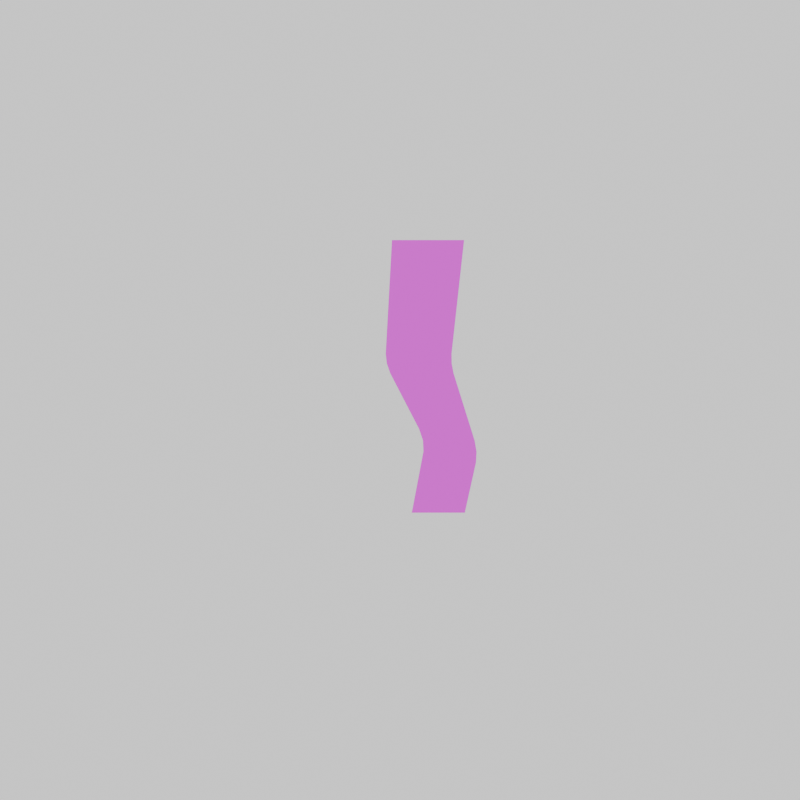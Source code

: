 # Source: vega.blend  (saved by Blender 4.3.32; exported with 4.5.12 LTS)
import bpy
from mathutils import Matrix  # noqa: F401  (used for matrix-valued properties, if any)

bpy.ops.wm.read_factory_settings(use_empty=True)
scene = bpy.context.scene
scene.name = 'Scene'

# ---- collections
col_collection = bpy.data.collections.new('Collection'); scene.collection.children.link(col_collection)

# ---- images (referenced by path relative to the original .blend; pixels are not part of the script)
import os
ASSET_DIR = os.environ.get("B2B_ASSET_DIR", "")  # directory of the original .blend (textures are referenced by path, not embedded)
HERE = os.path.dirname(os.path.abspath(__file__))  # packed textures are extracted next to this script under _unpacked/

def load_image(name, relpath, width, height, colorspace="sRGB"):
    """Load a texture the original file referenced (path relative to the .blend, or extracted next to this script)."""
    p = next((c for c in (os.path.join(HERE, relpath), os.path.join(ASSET_DIR, relpath)) if relpath and os.path.exists(c)), "")
    if p:
        img = bpy.data.images.load(p, check_existing=True)
        img.name = name
    else:  # same state as the original file: an image datablock whose file is absent (Cycles renders it pink)
        img = bpy.data.images.new(name, width, height)
        img.source = "FILE"
        img.filepath = "//" + (relpath or name)
    img.colorspace_settings.name = colorspace
    return img
img_rifle_01_webp = load_image('rifle-01.webp', 'rifle-01.webp', 1024, 1024, 'sRGB')
img_v2_png = load_image('v2.png', 'v2.png', 1024, 1024, 'sRGB')

# ---- materials (node trees are filled in below, after node groups)
mat_material_001 = bpy.data.materials.new('Material.001')
mat_material = bpy.data.materials.new('Material')
mat_material.surface_render_method = 'BLENDED'
mat_material.blend_method = 'BLEND'
mat_material.alpha_threshold = 0.0
mat_material.use_transparent_shadow = False
mat_material.roughness = 0.5
mat_material.line_color = (0.0, 0.0, 0.0, 1.0)

# ---- material node trees
mat_material_001.use_nodes = True; mat_material_001.node_tree.nodes.clear()
_N = mat_material_001.node_tree.nodes; _L = mat_material_001.node_tree.links
n0 = _N.new('ShaderNodeBsdfPrincipled'); n0.name = 'Principled BSDF'; n0.location = (-168, 305)
n1 = _N.new('ShaderNodeOutputMaterial'); n1.name = 'Material Output'; n1.location = (122, 305)
n2 = _N.new('ShaderNodeTexImage'); n2.name = 'Image Texture'; n2.location = (-458, 285)
n2.image = img_rifle_01_webp
_L.new(n0.outputs[0], n1.inputs[0])
_L.new(n2.outputs[0], n0.inputs[0])
_L.new(n2.outputs[1], n0.inputs[4])
n1.is_active_output = True
mat_material.use_nodes = True; mat_material.node_tree.nodes.clear()
_N = mat_material.node_tree.nodes; _L = mat_material.node_tree.links
n0 = _N.new('ShaderNodeOutputMaterial'); n0.name = 'Material Output'; n0.location = (300, 300)
n1 = _N.new('ShaderNodeBsdfPrincipled'); n1.name = 'Principled BSDF'; n1.location = (10, 300)
n1.inputs[3].default_value = 1.45
n2 = _N.new('ShaderNodeTexImage'); n2.name = 'Image Texture.001'; n2.location = (-641, 113)
n2.image = img_v2_png
_L.new(n1.outputs[0], n0.inputs[0])
_L.new(n2.outputs[0], n1.inputs[0])
_L.new(n2.outputs[1], n1.inputs[4])
n0.is_active_output = True

# ---- world
world_world = bpy.data.worlds.new('World'); scene.world = world_world
world_world.use_nodes = True; world_world.node_tree.nodes.clear()
_N = world_world.node_tree.nodes; _L = world_world.node_tree.links
n0 = _N.new('ShaderNodeOutputWorld'); n0.name = 'World Output'; n0.location = (300, 300)
n1 = _N.new('ShaderNodeBackground'); n1.name = 'Background'; n1.location = (10, 300)
n1.inputs[0].default_value = (1.0, 1.0, 1.0, 1.0)
_L.new(n1.outputs[0], n0.inputs[0])
n0.is_active_output = True
world_world.color = (0.05088, 0.05088, 0.05088)
world_world.use_sun_shadow = False
world_world.sun_shadow_jitter_overblur = 0.0

# ---- cameras
cam_camera = bpy.data.cameras.new('Camera')
cam_camera.type = 'ORTHO'
cam_camera.ortho_scale = 0.6

# ---- meshes
me_plane = bpy.data.meshes.new('Plane')
me_plane.from_pydata([(0.0396, 0.147, 9.986e-09), (-0.0596, 0.147, 1.748e-08), (0.0396, -0.09079, -7.965e-09), (-0.0596, -0.09079, -4.755e-10)], [], [(2, 0, 1, 3)])
_uv = me_plane.uv_layers.new(name='UVMap')
_uv.uv.foreach_set('vector', [0.281, 0.4, 1.0, 0.4, 1.0, 0.7, 0.281, 0.7])
me_plane.materials.append(mat_material_001)
me_plane.update()
me_plane_002 = bpy.data.meshes.new('Plane.002')
me_plane_002.from_pydata([(1.455e-17, -0.06281, 0.00271), (1.167e-17, -0.07678, -0.02423), (8.791e-18, -0.09075, -0.05116), (-1.114e-17, 0.04502, -0.005171), (5.912e-18, -0.1047, -0.0781), (-1.559e-17, 0.03411, -0.0361), (-2.892e-17, 0.001381, -0.1289), (-2.003e-17, 0.0232, -0.06702), (-1.435e-17, -0.06425, -0.1289), (4.797e-18, 0.08415, 0.1058), (2.678e-17, -0.003418, 0.1172), (1.613e-17, 0.04984, 0.1225), (-2.028e-18, -0.01814, -0.02727), (-2.448e-17, 0.01229, -0.09794), (-6.7e-18, 0.05593, 0.02575), (6.185e-18, 0.01261, 0.04046), (2.03e-17, -0.03486, 0.05658), (-1.024e-17, -0.04888, -0.095), (-2.322e-17, 0.1115, 0.006891), (-4.034e-18, 0.1096, 0.09147), (1.015e-17, 0.02746, 0.07319), (2.078e-18, -0.002763, 0.006597), (-1.489e-17, 0.1107, 0.04363), (-1.933e-18, 0.06763, 0.05892), (2.38e-17, -0.01789, 0.0893), (-6.135e-18, -0.03351, -0.06114), (1.743e-17, -0.04884, 0.02965), (9.837e-18, -0.02605, 0.01825), (6.351e-18, -0.04072, -0.01212), (2.865e-18, -0.05538, -0.04248), (-6.205e-19, -0.07005, -0.07284), (-4.106e-18, -0.08471, -0.1032), (2.151e-17, 0.02292, 0.1198), (1.332e-17, -0.01139, 0.04861), (1.705e-17, 0.004537, 0.08133), (-1.736e-17, -0.0183, -0.09647), (-1.308e-17, -0.005154, -0.06408), (-8.808e-18, 0.007987, -0.03168), (-4.533e-18, 0.02113, 0.0007131), (-2.163e-17, -0.03144, -0.1289), (1.046e-17, 0.06699, 0.1141), (-2.576e-19, 0.03427, 0.03311), (4.11e-18, 0.04755, 0.06606)], [], [(24, 34, 32, 10), (4, 31, 30, 2), (28, 12, 21, 27), (29, 25, 12, 28), (27, 21, 15, 33), (30, 17, 25, 29), (40, 42, 23, 9), (35, 17, 8, 39), (33, 15, 20, 34), (41, 15, 21, 38), (31, 8, 17, 30), (36, 25, 17, 35), (18, 22, 23, 14), (34, 20, 11, 32), (37, 12, 25, 36), (42, 20, 15, 41), (38, 21, 12, 37), (23, 22, 19, 9), (16, 33, 34, 24), (2, 30, 29, 1), (26, 27, 33, 16), (1, 29, 28, 0), (0, 28, 27, 26), (3, 38, 37, 5), (23, 42, 41, 14), (5, 37, 36, 7), (7, 36, 35, 13), (14, 41, 38, 3), (13, 35, 39, 6), (11, 20, 42, 40)])
_uv = me_plane_002.uv_layers.new(name='UVMap')
_uv.uv.foreach_set('vector', [0.2175, 0.7243, 0.2287, 0.7203, 0.2379, 0.7396, 0.2247, 0.7383, 0.174, 0.6406, 0.1841, 0.6281, 0.1914, 0.6433, 0.181, 0.6541, 0.2061, 0.6736, 0.2173, 0.666, 0.225, 0.683, 0.2134, 0.6888, 0.1987, 0.6584, 0.2097, 0.6491, 0.2173, 0.666, 0.2061, 0.6736, 0.2134, 0.6888, 0.225, 0.683, 0.2327, 0.6999, 0.2207, 0.704, 0.1914, 0.6433, 0.202, 0.6322, 0.2097, 0.6491, 0.1987, 0.6584, 0.2599, 0.7367, 0.2502, 0.7127, 0.2602, 0.7091, 0.2685, 0.7326, 0.2173, 0.6314, 0.202, 0.6322, 0.1943, 0.6152, 0.2107, 0.6152, 0.2207, 0.704, 0.2327, 0.6999, 0.2401, 0.7163, 0.2287, 0.7203, 0.2435, 0.6962, 0.2327, 0.6999, 0.225, 0.683, 0.237, 0.68, 0.1841, 0.6281, 0.1943, 0.6152, 0.202, 0.6322, 0.1914, 0.6433, 0.2238, 0.6476, 0.2097, 0.6491, 0.202, 0.6322, 0.2173, 0.6314, 0.2821, 0.6831, 0.2818, 0.7015, 0.2602, 0.7091, 0.2544, 0.6926, 0.2287, 0.7203, 0.2401, 0.7163, 0.2513, 0.7409, 0.2379, 0.7396, 0.2304, 0.6638, 0.2173, 0.666, 0.2097, 0.6491, 0.2238, 0.6476, 0.2502, 0.7127, 0.2401, 0.7163, 0.2327, 0.6999, 0.2435, 0.6962, 0.237, 0.68, 0.225, 0.683, 0.2173, 0.666, 0.2304, 0.6638, 0.2602, 0.7091, 0.2818, 0.7015, 0.2812, 0.7254, 0.2685, 0.7326, 0.209, 0.708, 0.2207, 0.704, 0.2287, 0.7203, 0.2175, 0.7243, 0.181, 0.6541, 0.1914, 0.6433, 0.1987, 0.6584, 0.188, 0.6676, 0.202, 0.6945, 0.2134, 0.6888, 0.2207, 0.704, 0.209, 0.708, 0.188, 0.6676, 0.1987, 0.6584, 0.2061, 0.6736, 0.195, 0.681, 0.195, 0.681, 0.2061, 0.6736, 0.2134, 0.6888, 0.202, 0.6945, 0.2489, 0.6771, 0.237, 0.68, 0.2304, 0.6638, 0.2435, 0.6616, 0.2602, 0.7091, 0.2502, 0.7127, 0.2435, 0.6962, 0.2544, 0.6926, 0.2435, 0.6616, 0.2304, 0.6638, 0.2238, 0.6476, 0.238, 0.6462, 0.238, 0.6462, 0.2238, 0.6476, 0.2173, 0.6314, 0.2326, 0.6307, 0.2544, 0.6926, 0.2435, 0.6962, 0.237, 0.68, 0.2489, 0.6771, 0.2326, 0.6307, 0.2173, 0.6314, 0.2107, 0.6152, 0.2271, 0.6152, 0.2513, 0.7409, 0.2401, 0.7163, 0.2502, 0.7127, 0.2599, 0.7367])
me_plane_002.materials.append(mat_material)
me_plane_002.update()
me_plane_003 = bpy.data.meshes.new('Plane.003')
me_plane_003.from_pydata([(1.857e-17, 0.02374, 0.1074), (-2.696e-17, 0.02425, -0.09717), (-7.09e-19, -0.0173, -0.02049), (-1.811e-17, -0.01562, -0.09717), (3.06e-17, -0.03045, 0.1074), (3.989e-18, -0.02452, -0.006553), (1.753e-18, 0.01433, 0.02223), (-1.876e-18, 0.01584, 0.007387), (8.314e-20, 0.01443, 0.01481), (8.688e-18, -0.03174, 0.007387), (1.274e-17, -0.03517, 0.02223), (1.091e-17, -0.03434, 0.01481), (-1.66e-17, 0.03166, -0.04309), (-2.044e-17, 0.03264, -0.05942), (-1.877e-17, 0.03307, -0.05145), (-9.848e-18, -0.006879, -0.05123), (-5.407e-18, -0.01008, -0.03443), (-7.969e-18, -0.007205, -0.0431), (-1.169e-17, 0.02638, -0.02626), (-6.783e-18, 0.02111, -0.009438), (2.613e-17, -0.03163, 0.08607), (2.167e-17, -0.03281, 0.06479), (1.721e-17, -0.03399, 0.04351), (5.957e-18, 0.01668, 0.04351), (1.016e-17, 0.01903, 0.06479), (1.436e-17, 0.02138, 0.08607), (-1.398e-17, -0.01125, -0.0742), (-2.37e-17, 0.02845, -0.0783), (-1.397e-18, -0.001705, -0.007995), (-2.253e-17, 0.004311, -0.09717), (2.458e-17, -0.003357, 0.1074), (7.249e-18, -0.01042, 0.02223), (5.498e-18, -0.009951, 0.01481), (3.406e-18, -0.007951, 0.007387), (-1.515e-17, 0.01288, -0.05533), (-1.337e-17, 0.01293, -0.04727), (-1.1e-17, 0.01079, -0.03876), (-6.199e-18, 0.004541, -0.02338), (2.025e-17, -0.005122, 0.08607), (1.592e-17, -0.006888, 0.06479), (1.158e-17, -0.008654, 0.04351), (-1.884e-17, 0.008597, -0.07625)], [], [(33, 28, 19, 7), (37, 36, 12, 18), (31, 10, 11, 32), (32, 11, 9, 33), (40, 31, 6, 23), (34, 13, 14, 35), (35, 14, 12, 36), (41, 29, 1, 27), (28, 37, 18, 19), (30, 38, 25, 0), (38, 39, 24, 25), (39, 40, 23, 24), (34, 41, 27, 13), (15, 26, 41, 34), (21, 22, 40, 39), (20, 21, 39, 38), (4, 20, 38, 30), (5, 2, 37, 28), (26, 3, 29, 41), (17, 35, 36, 16), (15, 34, 35, 17), (22, 10, 31, 40), (8, 32, 33, 7), (6, 31, 32, 8), (2, 16, 36, 37), (9, 5, 28, 33)])
_uv = me_plane_003.uv_layers.new(name='UVMap')
_uv.uv.foreach_set('vector', [0.3046, 0.6366, 0.3077, 0.6289, 0.3191, 0.6282, 0.3165, 0.6366, 0.3108, 0.6212, 0.314, 0.6135, 0.3244, 0.6114, 0.3218, 0.6198, 0.3034, 0.644, 0.291, 0.644, 0.2914, 0.6403, 0.3034, 0.6403, 0.3034, 0.6403, 0.2914, 0.6403, 0.2927, 0.6366, 0.3046, 0.6366, 0.3042, 0.6547, 0.3034, 0.644, 0.3157, 0.644, 0.3169, 0.6547, 0.315, 0.6053, 0.3249, 0.6032, 0.3251, 0.6072, 0.3155, 0.6092, 0.3155, 0.6092, 0.3251, 0.6072, 0.3244, 0.6114, 0.314, 0.6135, 0.3129, 0.5948, 0.3107, 0.5843, 0.3207, 0.5843, 0.3228, 0.5938, 0.3077, 0.6289, 0.3108, 0.6212, 0.3218, 0.6198, 0.3191, 0.6282, 0.3069, 0.6866, 0.306, 0.676, 0.3193, 0.676, 0.3204, 0.6866, 0.306, 0.676, 0.3051, 0.6653, 0.3181, 0.6653, 0.3193, 0.676, 0.3051, 0.6653, 0.3042, 0.6547, 0.3169, 0.6547, 0.3181, 0.6653, 0.315, 0.6053, 0.3129, 0.5948, 0.3228, 0.5938, 0.3249, 0.6032, 0.3051, 0.6073, 0.3029, 0.5958, 0.3129, 0.5948, 0.315, 0.6053, 0.2922, 0.6653, 0.2916, 0.6547, 0.3042, 0.6547, 0.3051, 0.6653, 0.2928, 0.676, 0.2922, 0.6653, 0.3051, 0.6653, 0.306, 0.676, 0.2933, 0.6866, 0.2928, 0.676, 0.306, 0.676, 0.3069, 0.6866, 0.2963, 0.6296, 0.2999, 0.6227, 0.3108, 0.6212, 0.3077, 0.6289, 0.3029, 0.5958, 0.3008, 0.5843, 0.3107, 0.5843, 0.3129, 0.5948, 0.3059, 0.6112, 0.3155, 0.6092, 0.314, 0.6135, 0.3035, 0.6157, 0.3051, 0.6073, 0.315, 0.6053, 0.3155, 0.6092, 0.3059, 0.6112, 0.2916, 0.6547, 0.291, 0.644, 0.3034, 0.644, 0.3042, 0.6547, 0.3153, 0.6403, 0.3034, 0.6403, 0.3046, 0.6366, 0.3165, 0.6366, 0.3157, 0.644, 0.3034, 0.644, 0.3034, 0.6403, 0.3153, 0.6403, 0.2999, 0.6227, 0.3035, 0.6157, 0.314, 0.6135, 0.3108, 0.6212, 0.2927, 0.6366, 0.2963, 0.6296, 0.3077, 0.6289, 0.3046, 0.6366])
me_plane_003.materials.append(mat_material)
me_plane_003.update()
me_plane_004 = bpy.data.meshes.new('Plane.004')
me_plane_004.from_pydata([(-2.847e-17, 0.04395, -0.08425), (-4.34e-17, 0.06209, -0.1334), (4.726e-17, -0.06088, 0.152), (1.87e-17, -0.006662, 0.07754), (-3.432e-17, 0.06209, -0.09247), (2.822e-17, -0.02473, 0.1024), (3.074e-17, 0.01355, 0.152), (3.761e-17, -0.06088, 0.1085), (-2.819e-17, -0.006386, -0.1334), (3.774e-17, -0.04281, 0.1272), (-2.064e-17, -0.01942, -0.1124), (-3.062e-17, 0.02939, -0.1085), (-2.14e-17, 0.005779, -0.0906), (-1.541e-17, -0.005609, -0.07499), (-1.817e-17, -0.001325, -0.08317), (-2.028e-17, 0.02417, -0.06716), (-2.68e-17, 0.0388, -0.08191), (-2.316e-17, 0.02914, -0.07515), (-1.596e-17, -0.02749, -0.09935), (-1.057e-17, -0.03519, -0.08278), (-1.319e-17, -0.0318, -0.09119), (-4.299e-18, -0.01604, -0.0354), (2.465e-19, -0.009755, -0.008645), (-2.272e-18, -0.01653, -0.02676), (-6.079e-19, -0.01423, -0.01697), (-8.519e-18, 0.02733, -0.01103), (-1.25e-17, 0.01867, -0.03763), (-9.184e-18, 0.02206, -0.0193), (-1.064e-17, 0.01889, -0.02903), (3.971e-18, -0.05103, -0.03315), (8.971e-18, -0.04667, -0.006272), (6.127e-18, -0.05207, -0.02447), (7.957e-18, -0.05047, -0.01464), (1.839e-18, 0.0138, 0.02208), (9.173e-18, 0.01141, 0.05272), (2.609e-18, 0.01675, 0.0285), (4.273e-18, 0.01733, 0.03658), (6.578e-18, 0.01546, 0.04508), (-2.377e-18, 0.0557, 0.04499), (-7.769e-18, 0.05064, 0.01565), (-4.327e-18, 0.05727, 0.03778), (-6.037e-18, 0.05686, 0.02968), (-7.245e-18, 0.05453, 0.0219), (1.148e-17, -0.02318, 0.02854), (1.898e-17, -0.02619, 0.05929), (1.235e-17, -0.02061, 0.03502), (1.408e-17, -0.02028, 0.04314), (1.641e-17, -0.02224, 0.05166), (5.902e-18, 0.04516, 0.07174), (1.418e-17, 0.03462, 0.09849), (2.246e-17, 0.02409, 0.1252), (3.295e-17, -0.05221, 0.0962), (2.83e-17, -0.04354, 0.0839), (2.364e-17, -0.03487, 0.07159), (1.023e-17, -0.03493, 0.01113), (1.043e-18, 0.002023, 0.006718), (-8.144e-18, 0.03899, 0.002311), (-9.853e-18, -0.01082, -0.0552), (-1.639e-17, 0.02142, -0.05239), (-3.297e-18, -0.04311, -0.05796)], [], [(59, 19, 13, 57), (12, 11, 0, 16), (18, 10, 11, 12), (57, 13, 15, 58), (53, 44, 34, 3), (11, 1, 4, 0), (55, 22, 25, 56), (10, 8, 1, 11), (3, 34, 38, 48), (18, 12, 14, 20), (20, 14, 13, 19), (12, 16, 17, 14), (14, 17, 15, 13), (29, 21, 23, 31), (31, 23, 24, 32), (32, 24, 22, 30), (21, 26, 28, 23), (23, 28, 27, 24), (24, 27, 25, 22), (2, 9, 50, 6), (43, 33, 35, 45), (45, 35, 36, 46), (46, 36, 37, 47), (47, 37, 34, 44), (33, 39, 42, 35), (35, 42, 41, 36), (36, 41, 40, 37), (37, 40, 38, 34), (54, 30, 22, 55), (9, 5, 49, 50), (5, 3, 48, 49), (7, 51, 9, 2), (51, 52, 5, 9), (52, 53, 3, 5), (43, 54, 55, 33), (33, 55, 56, 39), (21, 57, 58, 26), (29, 59, 57, 21)])
_uv = me_plane_004.uv_layers.new(name='UVMap')
_uv.uv.foreach_set('vector', [0.3959, 0.531, 0.3998, 0.5186, 0.4146, 0.5225, 0.412, 0.5324, 0.4203, 0.5147, 0.4321, 0.5057, 0.4394, 0.5179, 0.4368, 0.519, 0.4037, 0.5103, 0.4077, 0.5038, 0.4321, 0.5057, 0.4203, 0.5147, 0.412, 0.5324, 0.4146, 0.5225, 0.4295, 0.5264, 0.4281, 0.5338, 0.4, 0.5958, 0.4043, 0.5896, 0.4231, 0.5864, 0.4141, 0.5988, 0.4321, 0.5057, 0.4485, 0.4933, 0.4485, 0.5138, 0.4394, 0.5179, 0.4184, 0.5634, 0.4126, 0.5557, 0.4311, 0.5545, 0.4369, 0.5612, 0.4077, 0.5038, 0.4142, 0.4933, 0.4485, 0.4933, 0.4321, 0.5057, 0.4141, 0.5988, 0.4231, 0.5864, 0.4453, 0.5825, 0.44, 0.5959, 0.4037, 0.5103, 0.4203, 0.5147, 0.4163, 0.5183, 0.4015, 0.5144, 0.4015, 0.5144, 0.4163, 0.5183, 0.4146, 0.5225, 0.3998, 0.5186, 0.4203, 0.5147, 0.4368, 0.519, 0.4303, 0.522, 0.4163, 0.5183, 0.4163, 0.5183, 0.4303, 0.522, 0.4295, 0.5264, 0.4146, 0.5225, 0.3919, 0.5434, 0.4094, 0.5423, 0.4092, 0.5466, 0.3914, 0.5478, 0.3914, 0.5478, 0.4092, 0.5466, 0.4103, 0.5515, 0.3922, 0.5527, 0.3922, 0.5527, 0.4103, 0.5515, 0.4126, 0.5557, 0.3941, 0.5569, 0.4094, 0.5423, 0.4268, 0.5412, 0.4269, 0.5455, 0.4092, 0.5466, 0.4092, 0.5466, 0.4269, 0.5455, 0.4285, 0.5503, 0.4103, 0.5515, 0.4103, 0.5515, 0.4285, 0.5503, 0.4311, 0.5545, 0.4126, 0.5557, 0.387, 0.636, 0.396, 0.6236, 0.4295, 0.6226, 0.4242, 0.636, 0.4058, 0.5743, 0.4243, 0.571, 0.4258, 0.5742, 0.4071, 0.5775, 0.4071, 0.5775, 0.4258, 0.5742, 0.4278, 0.578, 0.4104, 0.581, 0.4104, 0.581, 0.4278, 0.578, 0.4252, 0.5825, 0.4063, 0.5858, 0.4063, 0.5858, 0.4252, 0.5825, 0.4231, 0.5864, 0.4043, 0.5896, 0.4243, 0.571, 0.4428, 0.5678, 0.4447, 0.571, 0.4258, 0.5742, 0.4258, 0.5742, 0.4447, 0.571, 0.4459, 0.5748, 0.4278, 0.578, 0.4278, 0.578, 0.4459, 0.5748, 0.4461, 0.5789, 0.4252, 0.5825, 0.4252, 0.5825, 0.4461, 0.5789, 0.4453, 0.5825, 0.4231, 0.5864, 0.4, 0.5656, 0.3941, 0.5569, 0.4126, 0.5557, 0.4184, 0.5634, 0.396, 0.6236, 0.4051, 0.6112, 0.4347, 0.6092, 0.4295, 0.6226, 0.4051, 0.6112, 0.4141, 0.5988, 0.44, 0.5959, 0.4347, 0.6092, 0.387, 0.6143, 0.3913, 0.6081, 0.396, 0.6236, 0.387, 0.636, 0.3913, 0.6081, 0.3957, 0.6019, 0.4051, 0.6112, 0.396, 0.6236, 0.3957, 0.6019, 0.4, 0.5958, 0.4141, 0.5988, 0.4051, 0.6112, 0.4058, 0.5743, 0.4, 0.5656, 0.4184, 0.5634, 0.4243, 0.571, 0.4243, 0.571, 0.4184, 0.5634, 0.4369, 0.5612, 0.4428, 0.5678, 0.4094, 0.5423, 0.412, 0.5324, 0.4281, 0.5338, 0.4268, 0.5412, 0.3919, 0.5434, 0.3959, 0.531, 0.412, 0.5324, 0.4094, 0.5423])
me_plane_004.materials.append(mat_material)
me_plane_004.update()
me_plane_005 = bpy.data.meshes.new('Plane.005')
me_plane_005.from_pydata([(2.666e-18, -0.04841, -0.0364), (-2.85e-17, 0.05746, -0.07091), (-1.299e-17, 0.05234, -0.006161), (-2.458e-17, 0.07343, -0.03726), (-1.692e-17, 0.03637, -0.03981), (-3.151e-17, 0.03141, -0.1105), (-2.075e-17, 0.0549, -0.03853), (-2.661e-18, -0.04749, -0.05947), (-1.597e-17, -0.06711, -0.139), (-3.608e-17, 0.01985, -0.1426), (-2.694e-17, 0.04297, -0.07836), (-3.006e-17, 0.07194, -0.06345), (-1.909e-17, 0.07492, -0.01106), (-6.89e-18, 0.02977, -0.001262), (-7.987e-18, -0.04657, -0.08254), (1.048e-17, -0.04976, -0.002548), (1.717e-17, 0.05771, 0.1351), (1.207e-18, 0.04033, 0.04577), (1.392e-17, 0.02193, 0.08461), (3.247e-17, -0.05356, 0.09268), (3.431e-17, -0.01948, 0.1351), (2.118e-17, -0.04503, 0.05037), (-1.583e-17, -0.02057, -0.09186), (-2.367e-17, 0.005419, -0.1012), (-1.075e-17, -0.01733, -0.06577), (-1.885e-17, 0.01282, -0.07207), (1.452e-17, -0.01658, 0.04883), (7.865e-18, 0.01188, 0.0473), (-2.267e-17, -0.03812, -0.1402), (-2.937e-17, -0.009135, -0.1414), (-3.861e-18, -0.02015, -0.03754), (-1.039e-17, 0.00811, -0.03868), (4.692e-18, -0.02325, -0.002119), (-1.099e-18, 0.003257, -0.00169), (2.629e-17, -0.0284, 0.08999), (2.01e-17, -0.003235, 0.0873), (2.289e-17, 0.03198, 0.1351), (2.86e-17, 0.006253, 0.1351), (7.563e-18, 0.03113, 0.06519), (2.683e-17, -0.0493, 0.07152), (2.041e-17, -0.02249, 0.06941), (1.398e-17, 0.00432, 0.0673), (1.256e-17, -0.05012, 0.006428), (1.408e-17, -0.05038, 0.01303), (1.533e-17, -0.0506, 0.01846), (1.668e-17, -0.05007, 0.02507), (-1.612e-18, 0.03232, 0.02507), (-2.754e-18, 0.03086, 0.01846), (-3.892e-18, 0.03056, 0.01303), (-5.277e-18, 0.03019, 0.006428), (4.493e-18, 0.004832, 0.02507), (3.276e-18, 0.003708, 0.01846), (9.305e-18, -0.02345, 0.01846), (1.059e-17, -0.02263, 0.02507), (6.61e-18, -0.02334, 0.006428), (8.09e-18, -0.0234, 0.01303), (2.099e-18, 0.003579, 0.01303), (6.656e-19, 0.00343, 0.006428)], [], [(41, 27, 17, 38), (23, 29, 9, 5), (4, 10, 1, 6), (2, 6, 3, 12), (25, 23, 5, 10), (42, 15, 32, 54), (6, 1, 11, 3), (33, 31, 4, 13), (56, 51, 52, 55), (13, 4, 6, 2), (31, 25, 10, 4), (57, 33, 13, 49), (36, 35, 18, 16), (20, 19, 34, 37), (37, 34, 35, 36), (48, 47, 51, 56), (54, 32, 33, 57), (0, 7, 24, 30), (30, 24, 25, 31), (21, 45, 53, 26), (15, 0, 30, 32), (32, 30, 31, 33), (27, 50, 46, 17), (26, 53, 50, 27), (7, 14, 22, 24), (24, 22, 23, 25), (14, 8, 28, 22), (22, 28, 29, 23), (39, 21, 26, 40), (40, 26, 27, 41), (34, 40, 41, 35), (19, 39, 40, 34), (35, 41, 38, 18), (53, 45, 44, 52), (57, 49, 48, 56), (46, 50, 51, 47), (50, 53, 52, 51), (42, 54, 55, 43), (54, 57, 56, 55), (55, 52, 44, 43)])
_uv = me_plane_005.uv_layers.new(name='UVMap')
_uv.uv.foreach_set('vector', [0.5579, 0.7161, 0.5616, 0.7061, 0.5759, 0.7054, 0.5713, 0.7151, 0.5584, 0.6319, 0.5511, 0.6118, 0.5656, 0.6112, 0.5714, 0.6272, 0.5739, 0.6626, 0.5772, 0.6433, 0.5844, 0.647, 0.5831, 0.6632, 0.5819, 0.6794, 0.5831, 0.6632, 0.5924, 0.6638, 0.5932, 0.6769, 0.5621, 0.6464, 0.5584, 0.6319, 0.5714, 0.6272, 0.5772, 0.6433, 0.5306, 0.6857, 0.5308, 0.6812, 0.5441, 0.6814, 0.544, 0.6857, 0.5831, 0.6632, 0.5844, 0.647, 0.5917, 0.6507, 0.5924, 0.6638, 0.5573, 0.6816, 0.5598, 0.6631, 0.5739, 0.6626, 0.5706, 0.6818, 0.5575, 0.689, 0.5576, 0.6917, 0.544, 0.6917, 0.544, 0.689, 0.5706, 0.6818, 0.5739, 0.6626, 0.5831, 0.6632, 0.5819, 0.6794, 0.5598, 0.6631, 0.5621, 0.6464, 0.5772, 0.6433, 0.5739, 0.6626, 0.5574, 0.6857, 0.5573, 0.6816, 0.5706, 0.6818, 0.5708, 0.6857, 0.5717, 0.75, 0.5541, 0.7261, 0.5667, 0.7248, 0.5846, 0.75, 0.546, 0.75, 0.5289, 0.7288, 0.5415, 0.7275, 0.5588, 0.75, 0.5588, 0.75, 0.5415, 0.7275, 0.5541, 0.7261, 0.5717, 0.75, 0.571, 0.689, 0.5711, 0.6917, 0.5576, 0.6917, 0.5575, 0.689, 0.544, 0.6857, 0.5441, 0.6814, 0.5573, 0.6816, 0.5574, 0.6857, 0.5315, 0.6643, 0.532, 0.6527, 0.547, 0.6496, 0.5456, 0.6637, 0.5456, 0.6637, 0.547, 0.6496, 0.5621, 0.6464, 0.5598, 0.6631, 0.5332, 0.7077, 0.5307, 0.695, 0.5444, 0.695, 0.5474, 0.7069, 0.5308, 0.6812, 0.5315, 0.6643, 0.5456, 0.6637, 0.5441, 0.6814, 0.5441, 0.6814, 0.5456, 0.6637, 0.5598, 0.6631, 0.5573, 0.6816, 0.5616, 0.7061, 0.5581, 0.695, 0.5719, 0.695, 0.5759, 0.7054, 0.5474, 0.7069, 0.5444, 0.695, 0.5581, 0.695, 0.5616, 0.7061, 0.532, 0.6527, 0.5324, 0.6412, 0.5454, 0.6365, 0.547, 0.6496, 0.547, 0.6496, 0.5454, 0.6365, 0.5584, 0.6319, 0.5621, 0.6464, 0.5324, 0.6412, 0.5221, 0.613, 0.5366, 0.6124, 0.5454, 0.6365, 0.5454, 0.6365, 0.5366, 0.6124, 0.5511, 0.6118, 0.5584, 0.6319, 0.531, 0.7182, 0.5332, 0.7077, 0.5474, 0.7069, 0.5445, 0.7172, 0.5445, 0.7172, 0.5474, 0.7069, 0.5616, 0.7061, 0.5579, 0.7161, 0.5415, 0.7275, 0.5445, 0.7172, 0.5579, 0.7161, 0.5541, 0.7261, 0.5289, 0.7288, 0.531, 0.7182, 0.5445, 0.7172, 0.5415, 0.7275, 0.5541, 0.7261, 0.5579, 0.7161, 0.5713, 0.7151, 0.5667, 0.7248, 0.5444, 0.695, 0.5307, 0.695, 0.5304, 0.6917, 0.544, 0.6917, 0.5574, 0.6857, 0.5708, 0.6857, 0.571, 0.689, 0.5575, 0.689, 0.5719, 0.695, 0.5581, 0.695, 0.5576, 0.6917, 0.5711, 0.6917, 0.5581, 0.695, 0.5444, 0.695, 0.544, 0.6917, 0.5576, 0.6917, 0.5306, 0.6857, 0.544, 0.6857, 0.544, 0.689, 0.5305, 0.689, 0.544, 0.6857, 0.5574, 0.6857, 0.5575, 0.689, 0.544, 0.689, 0.544, 0.689, 0.544, 0.6917, 0.5304, 0.6917, 0.5305, 0.689])
me_plane_005.materials.append(mat_material)
me_plane_005.update()
me_plane_006 = bpy.data.meshes.new('Plane.006')
me_plane_006.from_pydata([(-1.036e-18, 0.1053, 0.1006), (1.13e-18, 0.03324, 0.03833), (7.372e-18, -0.03014, 0.003061), (-1.748e-17, 0.1053, 0.02657), (-3.864e-18, -0.04701, -0.06441), (-2.123e-17, 0.04142, -0.05419), (-1.2e-17, 0.1053, 0.05126), (-6.517e-18, 0.1053, 0.07595), (-1.188e-19, -0.04139, -0.04192), (3.627e-18, -0.03576, -0.01943), (-1.378e-17, 0.0387, -0.02335), (-6.324e-18, 0.03597, 0.007491), (2.765e-17, -0.1011, 0.02341), (1.576e-17, -0.1058, -0.03481), (1.972e-17, -0.1042, -0.0154), (2.368e-17, -0.1027, 0.004006), (9.215e-18, -0.08618, -0.04468), (2.676e-18, -0.06659, -0.05454), (1.413e-17, -0.0538, 0.009845), (2.089e-17, -0.07745, 0.01663), (6.494e-18, -0.06233, -0.03308), (1.311e-17, -0.08327, -0.02424), (1.031e-17, -0.05806, -0.01162), (1.7e-17, -0.08036, -0.003806), (3.211e-18, 0.01212, 0.02657), (5.291e-18, -0.009012, 0.01482), (-9.653e-18, -0.01753, -0.06101), (-1.544e-17, 0.01195, -0.0576), (-9.224e-18, 0.012, -0.02954), (-4.672e-18, -0.01469, -0.03573), (-3.007e-18, 0.01206, -0.001482), (3.099e-19, -0.01185, -0.01046), (-3.139e-19, 0.08128, 0.07987), (4.079e-19, 0.05726, 0.0591), (-1.998e-17, 0.06271, -0.02727), (-1.873e-17, 0.08401, -0.0003466), (-1.259e-17, 0.0831, 0.02639), (-1.318e-17, 0.0609, 0.001521), (-6.453e-18, 0.08219, 0.05313), (-6.388e-18, 0.05908, 0.03031)], [], [(22, 9, 2, 18), (38, 7, 0, 32), (30, 11, 1, 24), (27, 5, 10, 28), (28, 10, 11, 30), (35, 3, 6, 36), (36, 6, 7, 38), (17, 4, 8, 20), (20, 8, 9, 22), (14, 21, 23, 15), (21, 20, 22, 23), (13, 16, 21, 14), (16, 17, 20, 21), (15, 23, 19, 12), (23, 22, 18, 19), (8, 29, 31, 9), (29, 28, 30, 31), (4, 26, 29, 8), (26, 27, 28, 29), (9, 31, 25, 2), (31, 30, 24, 25), (10, 37, 39, 11), (37, 36, 38, 39), (5, 34, 37, 10), (34, 35, 36, 37), (11, 39, 33, 1), (39, 38, 32, 33)])
_uv = me_plane_006.uv_layers.new(name='UVMap')
_uv.uv.foreach_set('vector', [0.2091, 0.5591, 0.2203, 0.5552, 0.2231, 0.5665, 0.2112, 0.5699, 0.2792, 0.5915, 0.2908, 0.6029, 0.2908, 0.6152, 0.2788, 0.6049, 0.2442, 0.5642, 0.2561, 0.5687, 0.2548, 0.5841, 0.2442, 0.5782, 0.2441, 0.5361, 0.2588, 0.5378, 0.2575, 0.5533, 0.2441, 0.5502, 0.2441, 0.5502, 0.2575, 0.5533, 0.2561, 0.5687, 0.2442, 0.5642, 0.2801, 0.5648, 0.2908, 0.5782, 0.2908, 0.5906, 0.2797, 0.5781, 0.2797, 0.5781, 0.2908, 0.5906, 0.2908, 0.6029, 0.2792, 0.5915, 0.2048, 0.5377, 0.2146, 0.5327, 0.2174, 0.544, 0.207, 0.5484, 0.207, 0.5484, 0.2174, 0.544, 0.2203, 0.5552, 0.2091, 0.5591, 0.186, 0.5572, 0.1965, 0.5528, 0.198, 0.563, 0.1868, 0.5669, 0.1965, 0.5528, 0.207, 0.5484, 0.2091, 0.5591, 0.198, 0.563, 0.1852, 0.5475, 0.195, 0.5426, 0.1965, 0.5528, 0.186, 0.5572, 0.195, 0.5426, 0.2048, 0.5377, 0.207, 0.5484, 0.1965, 0.5528, 0.1868, 0.5669, 0.198, 0.563, 0.1994, 0.5732, 0.1876, 0.5766, 0.198, 0.563, 0.2091, 0.5591, 0.2112, 0.5699, 0.1994, 0.5732, 0.2174, 0.544, 0.2308, 0.5471, 0.2322, 0.5597, 0.2203, 0.5552, 0.2308, 0.5471, 0.2441, 0.5502, 0.2442, 0.5642, 0.2322, 0.5597, 0.2146, 0.5327, 0.2294, 0.5344, 0.2308, 0.5471, 0.2174, 0.544, 0.2294, 0.5344, 0.2441, 0.5361, 0.2441, 0.5502, 0.2308, 0.5471, 0.2203, 0.5552, 0.2322, 0.5597, 0.2336, 0.5723, 0.2231, 0.5665, 0.2322, 0.5597, 0.2442, 0.5642, 0.2442, 0.5782, 0.2336, 0.5723, 0.2575, 0.5533, 0.2686, 0.5657, 0.2677, 0.5801, 0.2561, 0.5687, 0.2686, 0.5657, 0.2797, 0.5781, 0.2792, 0.5915, 0.2677, 0.5801, 0.2588, 0.5378, 0.2695, 0.5513, 0.2686, 0.5657, 0.2575, 0.5533, 0.2695, 0.5513, 0.2801, 0.5648, 0.2797, 0.5781, 0.2686, 0.5657, 0.2561, 0.5687, 0.2677, 0.5801, 0.2668, 0.5945, 0.2548, 0.5841, 0.2677, 0.5801, 0.2792, 0.5915, 0.2788, 0.6049, 0.2668, 0.5945])
me_plane_006.materials.append(mat_material)
me_plane_006.update()
me_plane_007 = bpy.data.meshes.new('Plane.007')
me_plane_007.from_pydata([(1.33e-17, -0.08033, -0.02043), (1.724e-17, -0.06969, 0.007934), (2.117e-17, -0.05904, 0.0363), (2.51e-17, -0.04839, 0.06466), (-2.053e-17, 0.04147, -0.05097), (-1.923e-17, 0.04799, -0.03862), (-1.793e-17, 0.0545, -0.02627), (-1.534e-17, 0.06753, -0.00156), (-2.182e-17, 0.03495, -0.06333), (9.367e-18, -0.09098, -0.0488), (2.904e-17, -0.03775, 0.09303), (6.236e-18, 0.04151, 0.06959), (-1.664e-17, 0.06102, -0.01391), (-6.228e-18, -0.02801, -0.05606), (3.743e-18, 0.02761, 0.04446), (1.25e-18, 0.0137, 0.01933), (-1.242e-18, -0.0002036, -0.005798), (-3.735e-18, -0.01411, -0.03093), (4.067e-18, -0.06958, -0.05126), (2.129e-17, -0.01081, 0.08506), (1.784e-17, -0.02257, 0.0578), (1.44e-17, -0.03432, 0.03053), (1.096e-17, -0.04607, 0.003267), (7.512e-18, -0.05783, -0.024), (1.454e-17, -0.01081, 0.05467), (1.132e-17, -0.02307, 0.02791), (8.098e-18, -0.03533, 0.001143), (4.876e-18, -0.04758, -0.02562), (1.655e-18, -0.05984, -0.05239), (1.776e-17, 0.001449, 0.08144), (9.142e-18, 0.008398, 0.04957), (6.285e-18, -0.004683, 0.02362), (3.428e-18, -0.01776, -0.002328), (5.706e-19, -0.03085, -0.02828), (-2.286e-18, -0.04393, -0.05422), (1.2e-17, 0.02148, 0.07552), (-9.947e-18, 0.06103, 0.01623), (-4.553e-18, 0.05452, 0.03402), (8.415e-19, 0.04802, 0.05181), (-1.792e-17, 0.01921, -0.06151), (-1.403e-17, 0.003471, -0.05969), (-1.013e-17, -0.01227, -0.05788), (-1.352e-18, 0.03596, 0.02987), (-6.447e-18, 0.04431, 0.01528), (-1.154e-17, 0.05266, 0.0006809), (-3.546e-18, 0.0239, 0.007933), (-8.342e-18, 0.0341, -0.003467), (-1.314e-17, 0.0443, -0.01487), (-5.739e-18, 0.01184, -0.014), (-1.024e-17, 0.02389, -0.02221), (-1.473e-17, 0.03594, -0.03041), (-7.933e-18, -0.0002137, -0.03594), (-1.213e-17, 0.01368, -0.04095), (-1.633e-17, 0.02758, -0.04596)], [], [(22, 1, 0, 23), (21, 2, 1, 22), (20, 3, 2, 21), (19, 10, 3, 20), (51, 17, 13, 41), (23, 0, 9, 18), (38, 11, 14, 42), (42, 14, 15, 45), (45, 15, 16, 48), (48, 16, 17, 51), (27, 23, 18, 28), (29, 19, 20, 24), (24, 20, 21, 25), (25, 21, 22, 26), (26, 22, 23, 27), (32, 26, 27, 33), (31, 25, 26, 32), (30, 24, 25, 31), (35, 29, 24, 30), (33, 27, 28, 34), (17, 33, 34, 13), (11, 35, 30, 14), (14, 30, 31, 15), (15, 31, 32, 16), (16, 32, 33, 17), (5, 50, 53, 4), (50, 49, 52, 53), (49, 48, 51, 52), (6, 47, 50, 5), (47, 46, 49, 50), (46, 45, 48, 49), (12, 44, 47, 6), (44, 43, 46, 47), (43, 42, 45, 46), (7, 36, 44, 12), (36, 37, 43, 44), (37, 38, 42, 43), (4, 53, 39, 8), (53, 52, 40, 39), (52, 51, 41, 40)])
_uv = me_plane_007.uv_layers.new(name='UVMap')
_uv.uv.foreach_set('vector', [0.5559, 0.5537, 0.5441, 0.556, 0.5387, 0.5418, 0.55, 0.54, 0.5617, 0.5673, 0.5494, 0.5702, 0.5441, 0.556, 0.5559, 0.5537, 0.5676, 0.5809, 0.5547, 0.5844, 0.5494, 0.5702, 0.5617, 0.5673, 0.5735, 0.5946, 0.56, 0.5986, 0.5547, 0.5844, 0.5676, 0.5809, 0.5788, 0.5341, 0.5718, 0.5366, 0.5649, 0.524, 0.5728, 0.5231, 0.55, 0.54, 0.5387, 0.5418, 0.5334, 0.5276, 0.5441, 0.5264, 0.6029, 0.5779, 0.5996, 0.5868, 0.5927, 0.5743, 0.5969, 0.567, 0.5969, 0.567, 0.5927, 0.5743, 0.5857, 0.5617, 0.5908, 0.556, 0.5908, 0.556, 0.5857, 0.5617, 0.5788, 0.5491, 0.5848, 0.545, 0.5848, 0.545, 0.5788, 0.5491, 0.5718, 0.5366, 0.5788, 0.5341, 0.5551, 0.5392, 0.55, 0.54, 0.5441, 0.5264, 0.549, 0.5258, 0.5796, 0.5928, 0.5735, 0.5946, 0.5676, 0.5809, 0.5735, 0.5794, 0.5735, 0.5794, 0.5676, 0.5809, 0.5617, 0.5673, 0.5674, 0.566, 0.5674, 0.566, 0.5617, 0.5673, 0.5559, 0.5537, 0.5612, 0.5526, 0.5612, 0.5526, 0.5559, 0.5537, 0.55, 0.54, 0.5551, 0.5392, 0.57, 0.5509, 0.5612, 0.5526, 0.5551, 0.5392, 0.5635, 0.5379, 0.5766, 0.5639, 0.5674, 0.566, 0.5612, 0.5526, 0.57, 0.5509, 0.5831, 0.5768, 0.5735, 0.5794, 0.5674, 0.566, 0.5766, 0.5639, 0.5896, 0.5898, 0.5796, 0.5928, 0.5735, 0.5794, 0.5831, 0.5768, 0.5635, 0.5379, 0.5551, 0.5392, 0.549, 0.5258, 0.5569, 0.5249, 0.5718, 0.5366, 0.5635, 0.5379, 0.5569, 0.5249, 0.5649, 0.524, 0.5996, 0.5868, 0.5896, 0.5898, 0.5831, 0.5768, 0.5927, 0.5743, 0.5927, 0.5743, 0.5831, 0.5768, 0.5766, 0.5639, 0.5857, 0.5617, 0.5857, 0.5617, 0.5766, 0.5639, 0.57, 0.5509, 0.5788, 0.5491, 0.5788, 0.5491, 0.57, 0.5509, 0.5635, 0.5379, 0.5718, 0.5366, 0.6029, 0.5327, 0.5969, 0.5368, 0.5927, 0.5291, 0.5996, 0.5266, 0.5969, 0.5368, 0.5908, 0.5409, 0.5857, 0.5316, 0.5927, 0.5291, 0.5908, 0.5409, 0.5848, 0.545, 0.5788, 0.5341, 0.5857, 0.5316, 0.6061, 0.5389, 0.601, 0.5446, 0.5969, 0.5368, 0.6029, 0.5327, 0.601, 0.5446, 0.5959, 0.5503, 0.5908, 0.5409, 0.5969, 0.5368, 0.5959, 0.5503, 0.5908, 0.556, 0.5848, 0.545, 0.5908, 0.5409, 0.6094, 0.5451, 0.6052, 0.5524, 0.601, 0.5446, 0.6061, 0.5389, 0.6052, 0.5524, 0.601, 0.5597, 0.5959, 0.5503, 0.601, 0.5446, 0.601, 0.5597, 0.5969, 0.567, 0.5908, 0.556, 0.5959, 0.5503, 0.6127, 0.5513, 0.6094, 0.5602, 0.6052, 0.5524, 0.6094, 0.5451, 0.6094, 0.5602, 0.6062, 0.5691, 0.601, 0.5597, 0.6052, 0.5524, 0.6062, 0.5691, 0.6029, 0.5779, 0.5969, 0.567, 0.601, 0.5597, 0.5996, 0.5266, 0.5927, 0.5291, 0.5885, 0.5213, 0.5964, 0.5204, 0.5927, 0.5291, 0.5857, 0.5316, 0.5806, 0.5222, 0.5885, 0.5213, 0.5857, 0.5316, 0.5788, 0.5341, 0.5728, 0.5231, 0.5806, 0.5222])
me_plane_007.materials.append(mat_material)
me_plane_007.update()
me_plane_008 = bpy.data.meshes.new('Plane.008')
me_plane_008.from_pydata([(1.857e-17, 0.02374, 0.1074), (-2.696e-17, 0.02425, -0.09717), (-7.09e-19, -0.0173, -0.02049), (-1.811e-17, -0.01562, -0.09717), (3.06e-17, -0.03045, 0.1074), (3.989e-18, -0.02452, -0.006553), (1.753e-18, 0.01433, 0.02223), (-1.876e-18, 0.01584, 0.007387), (8.314e-20, 0.01443, 0.01481), (8.688e-18, -0.03174, 0.007387), (1.274e-17, -0.03517, 0.02223), (1.091e-17, -0.03434, 0.01481), (-1.66e-17, 0.03166, -0.04309), (-2.044e-17, 0.03264, -0.05942), (-1.877e-17, 0.03307, -0.05145), (-9.848e-18, -0.006879, -0.05123), (-5.407e-18, -0.01008, -0.03443), (-7.969e-18, -0.007205, -0.0431), (-1.169e-17, 0.02638, -0.02626), (-6.783e-18, 0.02111, -0.009438), (2.613e-17, -0.03163, 0.08607), (2.167e-17, -0.03281, 0.06479), (1.721e-17, -0.03399, 0.04351), (5.957e-18, 0.01668, 0.04351), (1.016e-17, 0.01903, 0.06479), (1.436e-17, 0.02138, 0.08607), (-1.398e-17, -0.01125, -0.0742), (-2.37e-17, 0.02845, -0.0783), (-1.397e-18, -0.001705, -0.007995), (-2.253e-17, 0.004311, -0.09717), (2.458e-17, -0.003357, 0.1074), (7.249e-18, -0.01042, 0.02223), (5.498e-18, -0.009951, 0.01481), (3.406e-18, -0.007951, 0.007387), (-1.515e-17, 0.01288, -0.05533), (-1.337e-17, 0.01293, -0.04727), (-1.1e-17, 0.01079, -0.03876), (-6.199e-18, 0.004541, -0.02338), (2.025e-17, -0.005122, 0.08607), (1.592e-17, -0.006888, 0.06479), (1.158e-17, -0.008654, 0.04351), (-1.884e-17, 0.008597, -0.07625)], [], [(33, 28, 19, 7), (37, 36, 12, 18), (31, 10, 11, 32), (32, 11, 9, 33), (40, 31, 6, 23), (34, 13, 14, 35), (35, 14, 12, 36), (41, 29, 1, 27), (28, 37, 18, 19), (30, 38, 25, 0), (38, 39, 24, 25), (39, 40, 23, 24), (34, 41, 27, 13), (15, 26, 41, 34), (21, 22, 40, 39), (20, 21, 39, 38), (4, 20, 38, 30), (5, 2, 37, 28), (26, 3, 29, 41), (17, 35, 36, 16), (15, 34, 35, 17), (22, 10, 31, 40), (8, 32, 33, 7), (6, 31, 32, 8), (2, 16, 36, 37), (9, 5, 28, 33)])
_uv = me_plane_008.uv_layers.new(name='UVMap')
_uv.uv.foreach_set('vector', [0.3489, 0.6366, 0.352, 0.6289, 0.3634, 0.6282, 0.3608, 0.6366, 0.3551, 0.6212, 0.3583, 0.6135, 0.3687, 0.6114, 0.3661, 0.6198, 0.3477, 0.644, 0.3353, 0.644, 0.3357, 0.6403, 0.3477, 0.6403, 0.3477, 0.6403, 0.3357, 0.6403, 0.337, 0.6366, 0.3489, 0.6366, 0.3485, 0.6547, 0.3477, 0.644, 0.36, 0.644, 0.3612, 0.6547, 0.3593, 0.6053, 0.3692, 0.6032, 0.3694, 0.6072, 0.3598, 0.6092, 0.3598, 0.6092, 0.3694, 0.6072, 0.3687, 0.6114, 0.3583, 0.6135, 0.3572, 0.5948, 0.355, 0.5843, 0.365, 0.5843, 0.3671, 0.5938, 0.352, 0.6289, 0.3551, 0.6212, 0.3661, 0.6198, 0.3634, 0.6282, 0.3512, 0.6866, 0.3503, 0.676, 0.3636, 0.676, 0.3647, 0.6866, 0.3503, 0.676, 0.3494, 0.6653, 0.3624, 0.6653, 0.3636, 0.676, 0.3494, 0.6653, 0.3485, 0.6547, 0.3612, 0.6547, 0.3624, 0.6653, 0.3593, 0.6053, 0.3572, 0.5948, 0.3671, 0.5938, 0.3692, 0.6032, 0.3494, 0.6073, 0.3472, 0.5958, 0.3572, 0.5948, 0.3593, 0.6053, 0.3365, 0.6653, 0.3359, 0.6547, 0.3485, 0.6547, 0.3494, 0.6653, 0.3371, 0.676, 0.3365, 0.6653, 0.3494, 0.6653, 0.3503, 0.676, 0.3376, 0.6866, 0.3371, 0.676, 0.3503, 0.676, 0.3512, 0.6866, 0.3406, 0.6296, 0.3442, 0.6227, 0.3551, 0.6212, 0.352, 0.6289, 0.3472, 0.5958, 0.3451, 0.5843, 0.355, 0.5843, 0.3572, 0.5948, 0.3502, 0.6112, 0.3598, 0.6092, 0.3583, 0.6135, 0.3478, 0.6157, 0.3494, 0.6073, 0.3593, 0.6053, 0.3598, 0.6092, 0.3502, 0.6112, 0.3359, 0.6547, 0.3353, 0.644, 0.3477, 0.644, 0.3485, 0.6547, 0.3596, 0.6403, 0.3477, 0.6403, 0.3489, 0.6366, 0.3608, 0.6366, 0.36, 0.644, 0.3477, 0.644, 0.3477, 0.6403, 0.3596, 0.6403, 0.3442, 0.6227, 0.3478, 0.6157, 0.3583, 0.6135, 0.3551, 0.6212, 0.337, 0.6366, 0.3406, 0.6296, 0.352, 0.6289, 0.3489, 0.6366])
me_plane_008.materials.append(mat_material)
me_plane_008.update()
me_plane_009 = bpy.data.meshes.new('Plane.009')
me_plane_009.from_pydata([(-2.847e-17, 0.04395, -0.08425), (-4.34e-17, 0.06209, -0.1334), (4.726e-17, -0.06088, 0.152), (1.87e-17, -0.006662, 0.07754), (-3.432e-17, 0.06209, -0.09247), (2.822e-17, -0.02473, 0.1024), (3.074e-17, 0.01355, 0.152), (3.761e-17, -0.06088, 0.1085), (-2.819e-17, -0.006386, -0.1334), (3.774e-17, -0.04281, 0.1272), (-2.064e-17, -0.01942, -0.1124), (-3.062e-17, 0.02939, -0.1085), (-2.14e-17, 0.005779, -0.0906), (-1.541e-17, -0.005609, -0.07499), (-1.817e-17, -0.001325, -0.08317), (-2.028e-17, 0.02417, -0.06716), (-2.68e-17, 0.0388, -0.08191), (-2.316e-17, 0.02914, -0.07515), (-1.596e-17, -0.02749, -0.09935), (-1.057e-17, -0.03519, -0.08278), (-1.319e-17, -0.0318, -0.09119), (-4.299e-18, -0.01604, -0.0354), (2.465e-19, -0.009755, -0.008645), (-2.272e-18, -0.01653, -0.02676), (-6.079e-19, -0.01423, -0.01697), (-8.519e-18, 0.02733, -0.01103), (-1.25e-17, 0.01867, -0.03763), (-9.184e-18, 0.02206, -0.0193), (-1.064e-17, 0.01889, -0.02903), (3.971e-18, -0.05103, -0.03315), (8.971e-18, -0.04667, -0.006272), (6.127e-18, -0.05207, -0.02447), (7.957e-18, -0.05047, -0.01464), (1.839e-18, 0.0138, 0.02208), (9.173e-18, 0.01141, 0.05272), (2.609e-18, 0.01675, 0.0285), (4.273e-18, 0.01733, 0.03658), (6.578e-18, 0.01546, 0.04508), (-2.377e-18, 0.0557, 0.04499), (-7.769e-18, 0.05064, 0.01565), (-4.327e-18, 0.05727, 0.03778), (-6.037e-18, 0.05686, 0.02968), (-7.245e-18, 0.05453, 0.0219), (1.148e-17, -0.02318, 0.02854), (1.898e-17, -0.02619, 0.05929), (1.235e-17, -0.02061, 0.03502), (1.408e-17, -0.02028, 0.04314), (1.641e-17, -0.02224, 0.05166), (5.902e-18, 0.04516, 0.07174), (1.418e-17, 0.03462, 0.09849), (2.246e-17, 0.02409, 0.1252), (3.295e-17, -0.05221, 0.0962), (2.83e-17, -0.04354, 0.0839), (2.364e-17, -0.03487, 0.07159), (1.023e-17, -0.03493, 0.01113), (1.043e-18, 0.002023, 0.006718), (-8.144e-18, 0.03899, 0.002311), (-9.853e-18, -0.01082, -0.0552), (-1.639e-17, 0.02142, -0.05239), (-3.297e-18, -0.04311, -0.05796)], [], [(59, 19, 13, 57), (12, 11, 0, 16), (18, 10, 11, 12), (57, 13, 15, 58), (53, 44, 34, 3), (11, 1, 4, 0), (55, 22, 25, 56), (10, 8, 1, 11), (3, 34, 38, 48), (18, 12, 14, 20), (20, 14, 13, 19), (12, 16, 17, 14), (14, 17, 15, 13), (29, 21, 23, 31), (31, 23, 24, 32), (32, 24, 22, 30), (21, 26, 28, 23), (23, 28, 27, 24), (24, 27, 25, 22), (2, 9, 50, 6), (43, 33, 35, 45), (45, 35, 36, 46), (46, 36, 37, 47), (47, 37, 34, 44), (33, 39, 42, 35), (35, 42, 41, 36), (36, 41, 40, 37), (37, 40, 38, 34), (54, 30, 22, 55), (9, 5, 49, 50), (5, 3, 48, 49), (7, 51, 9, 2), (51, 52, 5, 9), (52, 53, 3, 5), (43, 54, 55, 33), (33, 55, 56, 39), (21, 57, 58, 26), (29, 59, 57, 21)])
_uv = me_plane_009.uv_layers.new(name='UVMap')
_uv.uv.foreach_set('vector', [0.4577, 0.531, 0.4617, 0.5186, 0.4765, 0.5225, 0.4738, 0.5324, 0.4821, 0.5147, 0.494, 0.5057, 0.5012, 0.5179, 0.4987, 0.519, 0.4655, 0.5103, 0.4695, 0.5038, 0.494, 0.5057, 0.4821, 0.5147, 0.4738, 0.5324, 0.4765, 0.5225, 0.4913, 0.5264, 0.49, 0.5338, 0.4618, 0.5958, 0.4662, 0.5896, 0.485, 0.5864, 0.4759, 0.5988, 0.494, 0.5057, 0.5103, 0.4933, 0.5103, 0.5138, 0.5012, 0.5179, 0.4803, 0.5634, 0.4744, 0.5557, 0.4929, 0.5545, 0.4988, 0.5612, 0.4695, 0.5038, 0.4761, 0.4933, 0.5103, 0.4933, 0.494, 0.5057, 0.4759, 0.5988, 0.485, 0.5864, 0.5071, 0.5825, 0.5018, 0.5959, 0.4655, 0.5103, 0.4821, 0.5147, 0.4781, 0.5183, 0.4634, 0.5144, 0.4634, 0.5144, 0.4781, 0.5183, 0.4765, 0.5225, 0.4617, 0.5186, 0.4821, 0.5147, 0.4987, 0.519, 0.4922, 0.522, 0.4781, 0.5183, 0.4781, 0.5183, 0.4922, 0.522, 0.4913, 0.5264, 0.4765, 0.5225, 0.4537, 0.5434, 0.4712, 0.5423, 0.471, 0.5466, 0.4532, 0.5478, 0.4532, 0.5478, 0.471, 0.5466, 0.4721, 0.5515, 0.454, 0.5527, 0.454, 0.5527, 0.4721, 0.5515, 0.4744, 0.5557, 0.4559, 0.5569, 0.4712, 0.5423, 0.4886, 0.5412, 0.4887, 0.5455, 0.471, 0.5466, 0.471, 0.5466, 0.4887, 0.5455, 0.4903, 0.5503, 0.4721, 0.5515, 0.4721, 0.5515, 0.4903, 0.5503, 0.4929, 0.5545, 0.4744, 0.5557, 0.4488, 0.636, 0.4579, 0.6236, 0.4913, 0.6226, 0.486, 0.636, 0.4677, 0.5743, 0.4862, 0.571, 0.4876, 0.5742, 0.469, 0.5775, 0.469, 0.5775, 0.4876, 0.5742, 0.4896, 0.578, 0.4722, 0.581, 0.4722, 0.581, 0.4896, 0.578, 0.487, 0.5825, 0.4681, 0.5858, 0.4681, 0.5858, 0.487, 0.5825, 0.485, 0.5864, 0.4662, 0.5896, 0.4862, 0.571, 0.5046, 0.5678, 0.5065, 0.571, 0.4876, 0.5742, 0.4876, 0.5742, 0.5065, 0.571, 0.5077, 0.5748, 0.4896, 0.578, 0.4896, 0.578, 0.5077, 0.5748, 0.5079, 0.5789, 0.487, 0.5825, 0.487, 0.5825, 0.5079, 0.5789, 0.5071, 0.5825, 0.485, 0.5864, 0.4618, 0.5656, 0.4559, 0.5569, 0.4744, 0.5557, 0.4803, 0.5634, 0.4579, 0.6236, 0.4669, 0.6112, 0.4966, 0.6092, 0.4913, 0.6226, 0.4669, 0.6112, 0.4759, 0.5988, 0.5018, 0.5959, 0.4966, 0.6092, 0.4488, 0.6143, 0.4532, 0.6081, 0.4579, 0.6236, 0.4488, 0.636, 0.4532, 0.6081, 0.4575, 0.6019, 0.4669, 0.6112, 0.4579, 0.6236, 0.4575, 0.6019, 0.4618, 0.5958, 0.4759, 0.5988, 0.4669, 0.6112, 0.4677, 0.5743, 0.4618, 0.5656, 0.4803, 0.5634, 0.4862, 0.571, 0.4862, 0.571, 0.4803, 0.5634, 0.4988, 0.5612, 0.5046, 0.5678, 0.4712, 0.5423, 0.4738, 0.5324, 0.49, 0.5338, 0.4886, 0.5412, 0.4537, 0.5434, 0.4577, 0.531, 0.4738, 0.5324, 0.4712, 0.5423])
me_plane_009.materials.append(mat_material)
me_plane_009.update()
arm_armature = bpy.data.armatures.new('Armature')  # bones are not reproduced

# ---- objects
ob_armature = bpy.data.objects.new('Armature', arm_armature)
ob_camera = bpy.data.objects.new('Camera', cam_camera)
ob_plane = bpy.data.objects.new('Plane', me_plane)
ob_hair = bpy.data.objects.new('Hair', me_plane_002)
ob_armnear = bpy.data.objects.new('ArmNear', me_plane_003)
ob_legnear = bpy.data.objects.new('LegNear', me_plane_004)
ob_torso = bpy.data.objects.new('Torso', me_plane_005)
ob_tail = bpy.data.objects.new('Tail', me_plane_006)
ob_belly = bpy.data.objects.new('Belly', me_plane_007)
ob_armfar = bpy.data.objects.new('ArmFar', me_plane_008)
ob_legfar = bpy.data.objects.new('LegFar', me_plane_009)

# ---- transforms, parenting, visibility, modifiers, constraints
ob_armature.location = (0.0, 0.0, 0.0)
ob_camera.location = (1.0, -0.02061, 0.2488)
ob_camera.rotation_euler = (1.571, -0.0, 1.571)
ob_plane.location = (0.01, 0.0925, 0.3143)
ob_plane.rotation_euler = (-0.0, 1.571, 0.0)
ob_plane.hide_render = True
_c = ob_plane.constraints.new('CHILD_OF'); _c.name = 'Child Of'
_c.target = ob_armature
_c.subtarget = 'HandNear'
_c.set_inverse_pending = False
_c.inverse_matrix = ((1.0, -1.072e-08, -2.397e-07, 7.464e-08), (-3.44e-09, 0.9982, -0.05903, -0.03922), (2.399e-07, 0.05903, 0.9983, -0.3074), (-0.0, 0.0, -0.0, 1.0))
ob_hair.parent = ob_armature
ob_hair.location = (0.025, -0.05021, 0.3623)
ob_hair.hide_render = True
_vg = ob_hair.vertex_groups.new(name='Base')
_vg = ob_hair.vertex_groups.new(name='Spine.001')
_vg = ob_hair.vertex_groups.new(name='Spine.002')
_vg = ob_hair.vertex_groups.new(name='Spine.003')
_vg = ob_hair.vertex_groups.new(name='Spine.004')
_vg = ob_hair.vertex_groups.new(name='Spine.005')
for _i, _w in zip([9, 10, 11, 14, 18, 19, 20, 22, 23, 32, 40, 42], [0.8938, 0.7497, 0.9995, 0.6978, 0.9879, 0.8848, 0.639, 0.9983, 0.997, 0.8954, 0.9978, 0.9995]): _vg.add([_i], _w, 'REPLACE')
_vg = ob_hair.vertex_groups.new(name='HeadIK')
_vg = ob_hair.vertex_groups.new(name='Tail.001')
_vg = ob_hair.vertex_groups.new(name='Tail.002')
_vg = ob_hair.vertex_groups.new(name='Tail.003')
_vg = ob_hair.vertex_groups.new(name='Tail.004')
_vg = ob_hair.vertex_groups.new(name='Tail.005')
_vg = ob_hair.vertex_groups.new(name='Tail.006')
_vg = ob_hair.vertex_groups.new(name='TailIK')
_vg = ob_hair.vertex_groups.new(name='Hair.001')
for _i, _w in zip([14, 15, 16, 20, 24, 26, 27, 33, 34, 41, 42], [0.01284, 0.9372, 1.0, 0.9963, 0.8549, 0.02336, 0.0005465, 0.995, 0.9494, 0.7589, 0.0209]): _vg.add([_i], _w, 'REPLACE')
_vg = ob_hair.vertex_groups.new(name='Hair.002')
for _i, _w in zip([3, 14, 15, 16, 26, 33, 38, 41], [0.4598, 0.5024, 0.8072, 0.5212, 0.007481, 0.5516, 0.03045, 0.798]): _vg.add([_i], _w, 'REPLACE')
_vg = ob_hair.vertex_groups.new(name='Hair.003')
for _i, _w in zip([3, 21, 26, 27, 38], [0.9987, 0.9993, 0.9988, 0.9997, 1.0]): _vg.add([_i], _w, 'REPLACE')
_vg = ob_hair.vertex_groups.new(name='Hair.004')
for _i, _w in zip([0, 5, 12, 28, 37], [0.9977, 0.9855, 0.9815, 0.9973, 1.0]): _vg.add([_i], _w, 'REPLACE')
_vg = ob_hair.vertex_groups.new(name='Hair.005')
for _i, _w in zip([0, 1, 5, 7, 12, 25, 28, 29, 36, 37], [0.8898, 0.8653, 0.9458, 0.326, 0.9646, 0.04486, 0.9703, 0.2853, 0.2994, 0.9778]): _vg.add([_i], _w, 'REPLACE')
_vg = ob_hair.vertex_groups.new(name='Hair.006')
for _i, _w in zip([1, 2, 7, 13, 25, 29, 35, 36], [0.9556, 0.3518, 0.9995, 0.2368, 1.0, 0.9976, 4.953e-07, 0.9997]): _vg.add([_i], _w, 'REPLACE')
_vg = ob_hair.vertex_groups.new(name='Hair.007')
for _i, _w in zip([2, 4, 6, 8, 13, 17, 30, 31, 35, 39], [0.9122, 0.9914, 0.9971, 0.918, 0.9929, 0.9939, 0.9665, 0.9945, 0.9847, 0.9994]): _vg.add([_i], _w, 'REPLACE')
_vg = ob_hair.vertex_groups.new(name='HairIK')
_vg = ob_hair.vertex_groups.new(name='Breasts.001')
_vg = ob_hair.vertex_groups.new(name='Breasts.002')
_vg = ob_hair.vertex_groups.new(name='Breasts.003')
_vg = ob_hair.vertex_groups.new(name='BreastsIK')
_vg = ob_hair.vertex_groups.new(name='Belly.001')
_vg = ob_hair.vertex_groups.new(name='Belly.002')
_vg = ob_hair.vertex_groups.new(name='Belly.003')
_vg = ob_hair.vertex_groups.new(name='BellyIK')
_vg = ob_hair.vertex_groups.new(name='LegNearUpper')
_vg = ob_hair.vertex_groups.new(name='LegNearLower')
_vg = ob_hair.vertex_groups.new(name='LegNearFoot')
_vg = ob_hair.vertex_groups.new(name='LegNearPaw')
_vg = ob_hair.vertex_groups.new(name='LegNearIK')
_vg = ob_hair.vertex_groups.new(name='LegFarUpper')
_vg = ob_hair.vertex_groups.new(name='LegFarLower')
_vg = ob_hair.vertex_groups.new(name='LegFarFoot')
_vg = ob_hair.vertex_groups.new(name='LegFarPaw')
_vg = ob_hair.vertex_groups.new(name='LegFarIK')
_vg = ob_hair.vertex_groups.new(name='ArmNearUpper')
_vg = ob_hair.vertex_groups.new(name='ArmNearLower')
_vg = ob_hair.vertex_groups.new(name='HandNear')
_vg = ob_hair.vertex_groups.new(name='ArmNearIK')
_vg = ob_hair.vertex_groups.new(name='ArmFarUpper')
_vg = ob_hair.vertex_groups.new(name='ArmFarLower')
_vg = ob_hair.vertex_groups.new(name='HandFar')
_vg = ob_hair.vertex_groups.new(name='ArmFarIK')
_m = ob_hair.modifiers.new('Armature', 'ARMATURE')
_m.object = ob_armature
ob_armnear.parent = ob_armature
ob_armnear.location = (0.03, 0.003075, 0.2598)
ob_armnear.hide_render = True
_vg = ob_armnear.vertex_groups.new(name='Base')
_vg = ob_armnear.vertex_groups.new(name='Spine.001')
_vg = ob_armnear.vertex_groups.new(name='Spine.002')
_vg = ob_armnear.vertex_groups.new(name='Spine.003')
_vg = ob_armnear.vertex_groups.new(name='Spine.004')
_vg = ob_armnear.vertex_groups.new(name='Spine.005')
_vg = ob_armnear.vertex_groups.new(name='HeadIK')
_vg = ob_armnear.vertex_groups.new(name='Tail.001')
_vg = ob_armnear.vertex_groups.new(name='Tail.002')
_vg = ob_armnear.vertex_groups.new(name='Tail.003')
_vg = ob_armnear.vertex_groups.new(name='Tail.004')
_vg = ob_armnear.vertex_groups.new(name='Tail.005')
_vg = ob_armnear.vertex_groups.new(name='Tail.006')
_vg = ob_armnear.vertex_groups.new(name='TailIK')
_vg = ob_armnear.vertex_groups.new(name='Hair.001')
_vg = ob_armnear.vertex_groups.new(name='Hair.002')
_vg = ob_armnear.vertex_groups.new(name='Hair.003')
_vg = ob_armnear.vertex_groups.new(name='Hair.004')
_vg = ob_armnear.vertex_groups.new(name='Hair.005')
_vg = ob_armnear.vertex_groups.new(name='Hair.006')
_vg = ob_armnear.vertex_groups.new(name='Hair.007')
_vg = ob_armnear.vertex_groups.new(name='HairIK')
_vg = ob_armnear.vertex_groups.new(name='Breasts.001')
_vg = ob_armnear.vertex_groups.new(name='Breasts.002')
_vg = ob_armnear.vertex_groups.new(name='Breasts.003')
_vg = ob_armnear.vertex_groups.new(name='BreastsIK')
_vg = ob_armnear.vertex_groups.new(name='Belly.001')
_vg = ob_armnear.vertex_groups.new(name='Belly.002')
_vg = ob_armnear.vertex_groups.new(name='Belly.003')
_vg = ob_armnear.vertex_groups.new(name='BellyIK')
_vg = ob_armnear.vertex_groups.new(name='LegNearUpper')
_vg = ob_armnear.vertex_groups.new(name='LegNearLower')
_vg = ob_armnear.vertex_groups.new(name='LegNearFoot')
_vg = ob_armnear.vertex_groups.new(name='LegNearPaw')
_vg = ob_armnear.vertex_groups.new(name='LegNearIK')
_vg = ob_armnear.vertex_groups.new(name='LegFarUpper')
_vg = ob_armnear.vertex_groups.new(name='LegFarLower')
_vg = ob_armnear.vertex_groups.new(name='LegFarFoot')
_vg = ob_armnear.vertex_groups.new(name='LegFarPaw')
_vg = ob_armnear.vertex_groups.new(name='LegFarIK')
_vg = ob_armnear.vertex_groups.new(name='ArmNearUpper')
for _i, _w in zip([0, 4, 6, 7, 8, 9, 10, 11, 20, 21, 22, 23, 24, 25, 30, 31, 32, 33, 38, 39, 40], [0.8616, 0.9025, 0.9787, 0.2188, 0.7267, 0.3685, 0.9162, 0.8064, 0.9173, 0.9244, 0.9673, 0.9473, 0.9376, 0.9443, 0.9167, 0.9999, 0.9187, 0.489, 0.9827, 0.9532, 0.9745]): _vg.add([_i], _w, 'REPLACE')
_vg = ob_armnear.vertex_groups.new(name='ArmNearLower')
for _i, _w in zip([2, 5, 6, 7, 8, 9, 10, 11, 12, 13, 14, 15, 16, 17, 18, 19, 28, 31, 32, 33, 34, 35, 36, 37], [0.9517, 0.9365, 0.1915, 0.956, 0.6848, 0.8732, 0.0208, 0.3816, 0.9551, 0.1667, 0.6473, 0.3655, 0.9696, 0.8681, 0.9479, 0.9401, 0.9836, 0.02843, 0.4187, 0.8995, 0.1929, 0.7292, 0.9802, 0.9889]): _vg.add([_i], _w, 'REPLACE')
_vg = ob_armnear.vertex_groups.new(name='HandNear')
for _i, _w in zip([1, 3, 12, 13, 14, 15, 16, 17, 26, 27, 29, 34, 35, 36, 41], [0.9939, 0.9648, 0.1164, 0.9886, 0.644, 0.9474, 0.009824, 0.469, 0.9497, 0.9623, 0.9617, 0.9313, 0.5034, 0.04866, 0.9914]): _vg.add([_i], _w, 'REPLACE')
_vg = ob_armnear.vertex_groups.new(name='ArmNearIK')
_vg = ob_armnear.vertex_groups.new(name='ArmFarUpper')
_vg = ob_armnear.vertex_groups.new(name='ArmFarLower')
_vg = ob_armnear.vertex_groups.new(name='HandFar')
_vg = ob_armnear.vertex_groups.new(name='ArmFarIK')
_m = ob_armnear.modifiers.new('Armature', 'ARMATURE')
_m.object = ob_armature
ob_legnear.parent = ob_armature
ob_legnear.location = (0.02, -0.00791, 0.1165)
ob_legnear.hide_render = True
_vg = ob_legnear.vertex_groups.new(name='Base')
_vg = ob_legnear.vertex_groups.new(name='Spine.001')
_vg = ob_legnear.vertex_groups.new(name='Spine.002')
_vg = ob_legnear.vertex_groups.new(name='Spine.003')
_vg = ob_legnear.vertex_groups.new(name='Spine.004')
_vg = ob_legnear.vertex_groups.new(name='Spine.005')
_vg = ob_legnear.vertex_groups.new(name='HeadIK')
_vg = ob_legnear.vertex_groups.new(name='Tail.001')
_vg = ob_legnear.vertex_groups.new(name='Tail.002')
_vg = ob_legnear.vertex_groups.new(name='Tail.003')
_vg = ob_legnear.vertex_groups.new(name='Tail.004')
_vg = ob_legnear.vertex_groups.new(name='Tail.005')
_vg = ob_legnear.vertex_groups.new(name='Tail.006')
_vg = ob_legnear.vertex_groups.new(name='TailIK')
_vg = ob_legnear.vertex_groups.new(name='Hair.001')
_vg = ob_legnear.vertex_groups.new(name='Hair.002')
_vg = ob_legnear.vertex_groups.new(name='Hair.003')
_vg = ob_legnear.vertex_groups.new(name='Hair.004')
_vg = ob_legnear.vertex_groups.new(name='Hair.005')
_vg = ob_legnear.vertex_groups.new(name='Hair.006')
_vg = ob_legnear.vertex_groups.new(name='Hair.007')
_vg = ob_legnear.vertex_groups.new(name='HairIK')
_vg = ob_legnear.vertex_groups.new(name='Breasts.001')
_vg = ob_legnear.vertex_groups.new(name='Breasts.002')
_vg = ob_legnear.vertex_groups.new(name='Breasts.003')
_vg = ob_legnear.vertex_groups.new(name='BreastsIK')
_vg = ob_legnear.vertex_groups.new(name='Belly.001')
_vg = ob_legnear.vertex_groups.new(name='Belly.002')
_vg = ob_legnear.vertex_groups.new(name='Belly.003')
_vg = ob_legnear.vertex_groups.new(name='BellyIK')
_vg = ob_legnear.vertex_groups.new(name='LegNearUpper')
for _i, _w in zip([2, 3, 5, 6, 7, 9, 33, 34, 35, 36, 37, 38, 39, 40, 41, 42, 43, 44, 45, 46, 47, 48, 49, 50, 51, 52, 53], [0.9509, 0.9993, 0.9976, 0.9919, 0.9636, 0.9907, 0.004393, 1.0, 0.2886, 0.8886, 0.9999, 0.9997, 0.08231, 0.968, 0.9688, 0.5116, 0.004562, 0.9707, 0.3236, 0.9154, 0.9876, 0.9892, 0.9926, 0.9843, 0.952, 0.9957, 0.9759]): _vg.add([_i], _w, 'REPLACE')
_vg = ob_legnear.vertex_groups.new(name='LegNearLower')
for _i, _w in zip([22, 23, 24, 25, 27, 28, 30, 31, 32, 33, 35, 36, 37, 39, 40, 41, 42, 43, 45, 46, 54, 55, 56], [0.9998, 0.1199, 0.978, 0.9893, 0.9962, 0.4079, 0.9975, 0.0001612, 0.7295, 0.9491, 0.9512, 0.4902, 0.03274, 0.9452, 0.01859, 0.4099, 0.8932, 0.9593, 0.8437, 0.3071, 0.9921, 0.9998, 0.9998]): _vg.add([_i], _w, 'REPLACE')
_vg = ob_legnear.vertex_groups.new(name='LegNearFoot')
for _i, _w in zip([13, 14, 15, 17, 18, 19, 20, 21, 23, 24, 26, 27, 28, 29, 31, 32, 57, 58, 59], [0.9789, 0.6795, 0.9807, 0.5495, 0.03437, 0.9733, 0.7838, 0.9823, 0.8844, 0.03256, 0.9863, 0.005155, 0.8256, 0.989, 0.8035, 0.03103, 0.9988, 0.9986, 0.9998]): _vg.add([_i], _w, 'REPLACE')
_vg = ob_legnear.vertex_groups.new(name='LegNearPaw')
for _i, _w in zip([0, 1, 4, 8, 10, 11, 12, 14, 16, 17, 18, 19, 20], [0.9577, 0.9879, 0.9548, 0.9897, 0.9907, 0.9968, 0.971, 0.3668, 0.7407, 0.03612, 0.905, 0.01429, 0.7219]): _vg.add([_i], _w, 'REPLACE')
_vg = ob_legnear.vertex_groups.new(name='LegNearIK')
_vg = ob_legnear.vertex_groups.new(name='LegFarUpper')
_vg = ob_legnear.vertex_groups.new(name='LegFarLower')
_vg = ob_legnear.vertex_groups.new(name='LegFarFoot')
_vg = ob_legnear.vertex_groups.new(name='LegFarPaw')
_vg = ob_legnear.vertex_groups.new(name='LegFarIK')
_vg = ob_legnear.vertex_groups.new(name='ArmNearUpper')
_vg = ob_legnear.vertex_groups.new(name='ArmNearLower')
_vg = ob_legnear.vertex_groups.new(name='HandNear')
_vg = ob_legnear.vertex_groups.new(name='ArmNearIK')
_vg = ob_legnear.vertex_groups.new(name='ArmFarUpper')
_vg = ob_legnear.vertex_groups.new(name='ArmFarLower')
_vg = ob_legnear.vertex_groups.new(name='HandFar')
_vg = ob_legnear.vertex_groups.new(name='ArmFarIK')
_m = ob_legnear.modifiers.new('Armature', 'ARMATURE')
_m.object = ob_armature
ob_torso.parent = ob_armature
ob_torso.location = (5.667e-17, 0.006928, 0.3666)
ob_torso.hide_render = True
_vg = ob_torso.vertex_groups.new(name='Base')
_vg = ob_torso.vertex_groups.new(name='Spine.001')
for _i, _w in zip([5, 8, 9, 14, 22, 23, 28, 29], [0.9929, 0.9149, 0.9859, 0.8901, 0.9621, 0.9322, 0.9252, 0.9361]): _vg.add([_i], _w, 'REPLACE')
_vg = ob_torso.vertex_groups.new(name='Spine.002')
for _i, _w in zip([7, 10, 14, 24, 25], [0.6662, 0.5521, 0.1516, 0.4838, 0.5815]): _vg.add([_i], _w, 'REPLACE')
_vg = ob_torso.vertex_groups.new(name='Spine.003')
for _i, _w in zip([0, 1, 3, 4, 6, 7, 10, 11, 12, 24, 25, 30, 31], [0.9577, 0.5234, 0.9302, 0.9792, 0.9898, 0.1114, 0.2778, 0.9451, 0.01722, 0.1064, 0.1185, 0.9576, 0.9122]): _vg.add([_i], _w, 'REPLACE')
_vg = ob_torso.vertex_groups.new(name='Spine.004')
for _i, _w in zip([2, 3, 6, 12, 13, 15, 32, 33, 42, 43, 44, 45, 46, 47, 48, 49, 50, 51, 52, 53, 54, 55, 56, 57], [0.9805, 0.7966, 0.5989, 0.9911, 0.9702, 0.981, 0.9942, 0.9934, 0.9392, 0.9208, 0.5167, 0.01958, 0.0009847, 0.4622, 0.9053, 0.9688, 0.000543, 0.4309, 0.5732, 0.02764, 0.9755, 0.9655, 0.9009, 0.9845]): _vg.add([_i], _w, 'REPLACE')
_vg = ob_torso.vertex_groups.new(name='Spine.005')
for _i, _w in zip([16, 17, 18, 19, 20, 21, 26, 27, 34, 35, 36, 37, 38, 39, 40, 41, 43, 44, 45, 46, 47, 48, 50, 51, 52, 53, 55, 56], [0.988, 0.9968, 0.9385, 0.9607, 0.9927, 0.9379, 0.9987, 0.9684, 0.9974, 0.9927, 0.9677, 0.958, 0.9914, 0.9906, 0.9698, 0.9999, 0.0547, 0.4983, 0.969, 0.9759, 0.5997, 0.1035, 0.9926, 0.6365, 0.6101, 0.9953, 0.1148, 0.1299]): _vg.add([_i], _w, 'REPLACE')
_vg = ob_torso.vertex_groups.new(name='HeadIK')
_vg = ob_torso.vertex_groups.new(name='Tail.001')
_vg = ob_torso.vertex_groups.new(name='Tail.002')
_vg = ob_torso.vertex_groups.new(name='Tail.003')
_vg = ob_torso.vertex_groups.new(name='Tail.004')
_vg = ob_torso.vertex_groups.new(name='Tail.005')
_vg = ob_torso.vertex_groups.new(name='Tail.006')
_vg = ob_torso.vertex_groups.new(name='TailIK')
_vg = ob_torso.vertex_groups.new(name='Hair.001')
_vg = ob_torso.vertex_groups.new(name='Hair.002')
_vg = ob_torso.vertex_groups.new(name='Hair.003')
_vg = ob_torso.vertex_groups.new(name='Hair.004')
_vg = ob_torso.vertex_groups.new(name='Hair.005')
_vg = ob_torso.vertex_groups.new(name='Hair.006')
_vg = ob_torso.vertex_groups.new(name='Hair.007')
_vg = ob_torso.vertex_groups.new(name='HairIK')
_vg = ob_torso.vertex_groups.new(name='Breasts.001')
for _i, _w in zip([25, 31, 33, 57], [0.8586, 0.9191, 0.5837, 0.003349]): _vg.add([_i], _w, 'REPLACE')
_vg = ob_torso.vertex_groups.new(name='Breasts.002')
for _i, _w in zip([1, 2, 4, 6, 10, 11, 13, 49], [0.9833, 0.9452, 0.9721, 0.9877, 0.9134, 0.0163, 0.8387, 0.3121]): _vg.add([_i], _w, 'REPLACE')
_vg = ob_torso.vertex_groups.new(name='Breasts.003')
for _i, _w in zip([1, 2, 3, 6, 11, 12], [0.939, 0.9762, 0.9589, 0.988, 0.9366, 0.9944]): _vg.add([_i], _w, 'REPLACE')
_vg = ob_torso.vertex_groups.new(name='BreastsIK')
_vg = ob_torso.vertex_groups.new(name='Belly.001')
_vg = ob_torso.vertex_groups.new(name='Belly.002')
_vg = ob_torso.vertex_groups.new(name='Belly.003')
_vg = ob_torso.vertex_groups.new(name='BellyIK')
_vg = ob_torso.vertex_groups.new(name='LegNearUpper')
_vg = ob_torso.vertex_groups.new(name='LegNearLower')
_vg = ob_torso.vertex_groups.new(name='LegNearFoot')
_vg = ob_torso.vertex_groups.new(name='LegNearPaw')
_vg = ob_torso.vertex_groups.new(name='LegNearIK')
_vg = ob_torso.vertex_groups.new(name='LegFarUpper')
_vg = ob_torso.vertex_groups.new(name='LegFarLower')
_vg = ob_torso.vertex_groups.new(name='LegFarFoot')
_vg = ob_torso.vertex_groups.new(name='LegFarPaw')
_vg = ob_torso.vertex_groups.new(name='LegFarIK')
_vg = ob_torso.vertex_groups.new(name='ArmNearUpper')
_vg = ob_torso.vertex_groups.new(name='ArmNearLower')
_vg = ob_torso.vertex_groups.new(name='HandNear')
_vg = ob_torso.vertex_groups.new(name='ArmNearIK')
_vg = ob_torso.vertex_groups.new(name='ArmFarUpper')
_vg = ob_torso.vertex_groups.new(name='ArmFarLower')
_vg = ob_torso.vertex_groups.new(name='HandFar')
_vg = ob_torso.vertex_groups.new(name='ArmFarIK')
_m = ob_torso.modifiers.new('Armature', 'ARMATURE')
_m.object = ob_armature
ob_tail.parent = ob_armature
ob_tail.location = (-0.01, -0.1182, 0.1875)
ob_tail.hide_render = True
_vg = ob_tail.vertex_groups.new(name='Base')
_vg = ob_tail.vertex_groups.new(name='Spine.001')
_vg = ob_tail.vertex_groups.new(name='Spine.002')
_vg = ob_tail.vertex_groups.new(name='Spine.003')
_vg = ob_tail.vertex_groups.new(name='Spine.004')
_vg = ob_tail.vertex_groups.new(name='Spine.005')
_vg = ob_tail.vertex_groups.new(name='HeadIK')
_vg = ob_tail.vertex_groups.new(name='Tail.001')
for _i, _w in zip([0, 3, 6, 7, 32, 36, 38], [0.9614, 0.9975, 0.9999, 0.9994, 0.5112, 0.6262, 0.567]): _vg.add([_i], _w, 'REPLACE')
_vg = ob_tail.vertex_groups.new(name='Tail.002')
for _i, _w in zip([3, 6, 32, 33, 35, 36, 37, 38, 39], [0.08121, 0.01076, 0.9705, 0.1996, 0.972, 0.9953, 0.2044, 0.9949, 0.1188]): _vg.add([_i], _w, 'REPLACE')
_vg = ob_tail.vertex_groups.new(name='Tail.003')
for _i, _w in zip([1, 5, 10, 11, 33, 34, 37, 39], [0.3832, 0.5519, 0.6365, 0.2098, 0.9999, 0.9932, 0.9965, 0.9994]): _vg.add([_i], _w, 'REPLACE')
_vg = ob_tail.vertex_groups.new(name='Tail.004')
for _i, _w in zip([1, 5, 10, 11, 24, 25, 27, 28, 29, 30, 31], [0.3237, 0.4099, 0.6019, 0.6337, 0.9989, 0.233, 1.0, 0.998, 0.0177, 0.9937, 0.152]): _vg.add([_i], _w, 'REPLACE')
_vg = ob_tail.vertex_groups.new(name='Tail.005')
for _i, _w in zip([2, 4, 8, 9, 25, 26, 27, 28, 29, 30, 31], [0.9313, 0.4773, 0.8517, 0.9534, 0.9385, 0.9256, 0.001727, 0.589, 0.9375, 0.2114, 0.9876]): _vg.add([_i], _w, 'REPLACE')
_vg = ob_tail.vertex_groups.new(name='Tail.006')
for _i, _w in zip([2, 4, 8, 9, 12, 13, 14, 15, 16, 17, 18, 19, 20, 21, 22, 23], [0.366, 0.3697, 0.3991, 0.3658, 0.925, 0.9633, 0.9856, 0.9921, 0.9634, 0.8609, 0.9355, 0.9648, 0.9879, 0.9616, 0.9728, 0.9765]): _vg.add([_i], _w, 'REPLACE')
_vg = ob_tail.vertex_groups.new(name='TailIK')
_vg = ob_tail.vertex_groups.new(name='Hair.001')
_vg = ob_tail.vertex_groups.new(name='Hair.002')
_vg = ob_tail.vertex_groups.new(name='Hair.003')
_vg = ob_tail.vertex_groups.new(name='Hair.004')
_vg = ob_tail.vertex_groups.new(name='Hair.005')
_vg = ob_tail.vertex_groups.new(name='Hair.006')
_vg = ob_tail.vertex_groups.new(name='Hair.007')
_vg = ob_tail.vertex_groups.new(name='HairIK')
_vg = ob_tail.vertex_groups.new(name='Breasts.001')
_vg = ob_tail.vertex_groups.new(name='Breasts.002')
_vg = ob_tail.vertex_groups.new(name='Breasts.003')
_vg = ob_tail.vertex_groups.new(name='BreastsIK')
_vg = ob_tail.vertex_groups.new(name='Belly.001')
_vg = ob_tail.vertex_groups.new(name='Belly.002')
_vg = ob_tail.vertex_groups.new(name='Belly.003')
_vg = ob_tail.vertex_groups.new(name='BellyIK')
_vg = ob_tail.vertex_groups.new(name='LegNearUpper')
_vg = ob_tail.vertex_groups.new(name='LegNearLower')
_vg = ob_tail.vertex_groups.new(name='LegNearFoot')
_vg = ob_tail.vertex_groups.new(name='LegNearPaw')
_vg = ob_tail.vertex_groups.new(name='LegNearIK')
_vg = ob_tail.vertex_groups.new(name='LegFarUpper')
_vg = ob_tail.vertex_groups.new(name='LegFarLower')
_vg = ob_tail.vertex_groups.new(name='LegFarFoot')
_vg = ob_tail.vertex_groups.new(name='LegFarPaw')
_vg = ob_tail.vertex_groups.new(name='LegFarIK')
_vg = ob_tail.vertex_groups.new(name='ArmNearUpper')
_vg = ob_tail.vertex_groups.new(name='ArmNearLower')
_vg = ob_tail.vertex_groups.new(name='HandNear')
_vg = ob_tail.vertex_groups.new(name='ArmNearIK')
_vg = ob_tail.vertex_groups.new(name='ArmFarUpper')
_vg = ob_tail.vertex_groups.new(name='ArmFarLower')
_vg = ob_tail.vertex_groups.new(name='HandFar')
_vg = ob_tail.vertex_groups.new(name='ArmFarIK')
_m = ob_tail.modifiers.new('Armature', 'ARMATURE')
_m.object = ob_armature
ob_belly.parent = ob_armature
ob_belly.location = (0.01, 0.05106, 0.2316)
ob_belly.hide_render = True
_vg = ob_belly.vertex_groups.new(name='Base')
_vg = ob_belly.vertex_groups.new(name='Spine.001')
_vg = ob_belly.vertex_groups.new(name='Spine.002')
_vg = ob_belly.vertex_groups.new(name='Spine.003')
_vg = ob_belly.vertex_groups.new(name='Spine.004')
_vg = ob_belly.vertex_groups.new(name='Spine.005')
_vg = ob_belly.vertex_groups.new(name='HeadIK')
_vg = ob_belly.vertex_groups.new(name='Tail.001')
_vg = ob_belly.vertex_groups.new(name='Tail.002')
_vg = ob_belly.vertex_groups.new(name='Tail.003')
_vg = ob_belly.vertex_groups.new(name='Tail.004')
_vg = ob_belly.vertex_groups.new(name='Tail.005')
_vg = ob_belly.vertex_groups.new(name='Tail.006')
_vg = ob_belly.vertex_groups.new(name='TailIK')
_vg = ob_belly.vertex_groups.new(name='Hair.001')
_vg = ob_belly.vertex_groups.new(name='Hair.002')
_vg = ob_belly.vertex_groups.new(name='Hair.003')
_vg = ob_belly.vertex_groups.new(name='Hair.004')
_vg = ob_belly.vertex_groups.new(name='Hair.005')
_vg = ob_belly.vertex_groups.new(name='Hair.006')
_vg = ob_belly.vertex_groups.new(name='Hair.007')
_vg = ob_belly.vertex_groups.new(name='HairIK')
_vg = ob_belly.vertex_groups.new(name='Breasts.001')
_vg = ob_belly.vertex_groups.new(name='Breasts.002')
_vg = ob_belly.vertex_groups.new(name='Breasts.003')
_vg = ob_belly.vertex_groups.new(name='BreastsIK')
_vg = ob_belly.vertex_groups.new(name='Belly.001')
for _i, _w in zip([0, 1, 2, 3, 9, 10, 18, 19, 20, 21, 22, 23, 24, 25, 26, 27, 28, 29, 30, 31, 32, 33, 34, 35], [0.9832, 0.9838, 0.9916, 0.9986, 0.9677, 0.9959, 0.9658, 0.9601, 0.9586, 0.9961, 0.9979, 0.9788, 0.9712, 0.9857, 0.9879, 0.9964, 0.9874, 0.9836, 0.02341, 0.175, 0.4722, 0.134, 0.02379, 0.02743]): _vg.add([_i], _w, 'REPLACE')
_vg = ob_belly.vertex_groups.new(name='Belly.002')
for _i, _w in zip([11, 13, 14, 15, 16, 17, 30, 31, 32, 33, 34, 35, 37, 38, 41, 42, 43, 45, 46, 48, 51], [0.9979, 0.9834, 0.9815, 0.9745, 0.9492, 0.9906, 0.8967, 0.9862, 0.974, 0.9509, 0.9102, 0.985, 0.2354, 0.9506, 0.466, 0.7003, 0.3204, 0.9107, 0.07343, 0.9928, 0.7754]): _vg.add([_i], _w, 'REPLACE')
_vg = ob_belly.vertex_groups.new(name='Belly.003')
for _i, _w in zip([4, 5, 6, 7, 8, 12, 36, 37, 39, 40, 42, 43, 44, 45, 46, 47, 48, 49, 50, 51, 52, 53], [0.9819, 0.9752, 0.9534, 0.9169, 0.9788, 0.9509, 0.9952, 0.9882, 0.9993, 0.9614, 0.158, 0.9977, 0.9997, 0.6709, 0.9534, 0.9983, 0.8628, 0.9113, 0.9983, 0.6952, 0.9533, 0.9992]): _vg.add([_i], _w, 'REPLACE')
_vg = ob_belly.vertex_groups.new(name='BellyIK')
_vg = ob_belly.vertex_groups.new(name='LegNearUpper')
_vg = ob_belly.vertex_groups.new(name='LegNearLower')
_vg = ob_belly.vertex_groups.new(name='LegNearFoot')
_vg = ob_belly.vertex_groups.new(name='LegNearPaw')
_vg = ob_belly.vertex_groups.new(name='LegNearIK')
_vg = ob_belly.vertex_groups.new(name='LegFarUpper')
_vg = ob_belly.vertex_groups.new(name='LegFarLower')
_vg = ob_belly.vertex_groups.new(name='LegFarFoot')
_vg = ob_belly.vertex_groups.new(name='LegFarPaw')
_vg = ob_belly.vertex_groups.new(name='LegFarIK')
_vg = ob_belly.vertex_groups.new(name='ArmNearUpper')
_vg = ob_belly.vertex_groups.new(name='ArmNearLower')
_vg = ob_belly.vertex_groups.new(name='HandNear')
_vg = ob_belly.vertex_groups.new(name='ArmNearIK')
_vg = ob_belly.vertex_groups.new(name='ArmFarUpper')
_vg = ob_belly.vertex_groups.new(name='ArmFarLower')
_vg = ob_belly.vertex_groups.new(name='HandFar')
_vg = ob_belly.vertex_groups.new(name='ArmFarIK')
_m = ob_belly.modifiers.new('Armature', 'ARMATURE')
_m.object = ob_armature
ob_armfar.parent = ob_armature
ob_armfar.location = (-0.03, 0.003586, 0.2616)
_vg = ob_armfar.vertex_groups.new(name='Base')
_vg = ob_armfar.vertex_groups.new(name='Spine.001')
_vg = ob_armfar.vertex_groups.new(name='Spine.002')
_vg = ob_armfar.vertex_groups.new(name='Spine.003')
_vg = ob_armfar.vertex_groups.new(name='Spine.004')
_vg = ob_armfar.vertex_groups.new(name='Spine.005')
_vg = ob_armfar.vertex_groups.new(name='HeadIK')
_vg = ob_armfar.vertex_groups.new(name='Tail.001')
_vg = ob_armfar.vertex_groups.new(name='Tail.002')
_vg = ob_armfar.vertex_groups.new(name='Tail.003')
_vg = ob_armfar.vertex_groups.new(name='Tail.004')
_vg = ob_armfar.vertex_groups.new(name='Tail.005')
_vg = ob_armfar.vertex_groups.new(name='Tail.006')
_vg = ob_armfar.vertex_groups.new(name='TailIK')
_vg = ob_armfar.vertex_groups.new(name='Hair.001')
_vg = ob_armfar.vertex_groups.new(name='Hair.002')
_vg = ob_armfar.vertex_groups.new(name='Hair.003')
_vg = ob_armfar.vertex_groups.new(name='Hair.004')
_vg = ob_armfar.vertex_groups.new(name='Hair.005')
_vg = ob_armfar.vertex_groups.new(name='Hair.006')
_vg = ob_armfar.vertex_groups.new(name='Hair.007')
_vg = ob_armfar.vertex_groups.new(name='HairIK')
_vg = ob_armfar.vertex_groups.new(name='Breasts.001')
_vg = ob_armfar.vertex_groups.new(name='Breasts.002')
_vg = ob_armfar.vertex_groups.new(name='Breasts.003')
_vg = ob_armfar.vertex_groups.new(name='BreastsIK')
_vg = ob_armfar.vertex_groups.new(name='Belly.001')
_vg = ob_armfar.vertex_groups.new(name='Belly.002')
_vg = ob_armfar.vertex_groups.new(name='Belly.003')
_vg = ob_armfar.vertex_groups.new(name='BellyIK')
_vg = ob_armfar.vertex_groups.new(name='LegNearUpper')
_vg = ob_armfar.vertex_groups.new(name='LegNearLower')
_vg = ob_armfar.vertex_groups.new(name='LegNearFoot')
_vg = ob_armfar.vertex_groups.new(name='LegNearPaw')
_vg = ob_armfar.vertex_groups.new(name='LegNearIK')
_vg = ob_armfar.vertex_groups.new(name='LegFarUpper')
_vg = ob_armfar.vertex_groups.new(name='LegFarLower')
_vg = ob_armfar.vertex_groups.new(name='LegFarFoot')
_vg = ob_armfar.vertex_groups.new(name='LegFarPaw')
_vg = ob_armfar.vertex_groups.new(name='LegFarIK')
_vg = ob_armfar.vertex_groups.new(name='ArmNearUpper')
_vg = ob_armfar.vertex_groups.new(name='ArmNearLower')
_vg = ob_armfar.vertex_groups.new(name='HandNear')
_vg = ob_armfar.vertex_groups.new(name='ArmNearIK')
_vg = ob_armfar.vertex_groups.new(name='ArmFarUpper')
for _i, _w in zip([0, 4, 6, 7, 8, 9, 10, 11, 20, 21, 22, 23, 24, 25, 30, 31, 32, 33, 38, 39, 40], [0.9367, 0.9311, 0.9182, 0.05811, 0.5013, 0.2936, 0.9502, 0.7717, 0.968, 0.9532, 0.9678, 0.9537, 0.9517, 0.9819, 0.9628, 0.9634, 0.5927, 0.1113, 0.9935, 0.9766, 0.9754]): _vg.add([_i], _w, 'REPLACE')
_vg = ob_armfar.vertex_groups.new(name='ArmFarLower')
for _i, _w in zip([2, 5, 6, 7, 8, 9, 10, 11, 12, 13, 14, 15, 16, 17, 18, 19, 28, 31, 32, 33, 34, 35, 36, 37], [0.9372, 0.9644, 0.199, 0.904, 0.6814, 0.9368, 0.06056, 0.4815, 0.9455, 0.0258, 0.4442, 0.1552, 0.8756, 0.6133, 0.9602, 0.9991, 0.9816, 0.13, 0.6115, 0.9693, 0.1607, 0.6819, 0.999, 0.9773]): _vg.add([_i], _w, 'REPLACE')
_vg = ob_armfar.vertex_groups.new(name='HandFar')
for _i, _w in zip([1, 3, 12, 13, 14, 15, 17, 26, 27, 29, 34, 35, 41], [0.9757, 0.9581, 0.06164, 0.9343, 0.5333, 0.6779, 0.1534, 0.9955, 0.9446, 0.9376, 0.8737, 0.3513, 0.9919]): _vg.add([_i], _w, 'REPLACE')
_vg = ob_armfar.vertex_groups.new(name='ArmFarIK')
_m = ob_armfar.modifiers.new('Armature', 'ARMATURE')
_m.object = ob_armature
ob_legfar.parent = ob_armature
ob_legfar.location = (-0.02, -0.00688, 0.1165)
ob_legfar.hide_render = True
_vg = ob_legfar.vertex_groups.new(name='Base')
_vg = ob_legfar.vertex_groups.new(name='Spine.001')
_vg = ob_legfar.vertex_groups.new(name='Spine.002')
_vg = ob_legfar.vertex_groups.new(name='Spine.003')
_vg = ob_legfar.vertex_groups.new(name='Spine.004')
_vg = ob_legfar.vertex_groups.new(name='Spine.005')
_vg = ob_legfar.vertex_groups.new(name='HeadIK')
_vg = ob_legfar.vertex_groups.new(name='Tail.001')
_vg = ob_legfar.vertex_groups.new(name='Tail.002')
_vg = ob_legfar.vertex_groups.new(name='Tail.003')
_vg = ob_legfar.vertex_groups.new(name='Tail.004')
_vg = ob_legfar.vertex_groups.new(name='Tail.005')
_vg = ob_legfar.vertex_groups.new(name='Tail.006')
_vg = ob_legfar.vertex_groups.new(name='TailIK')
_vg = ob_legfar.vertex_groups.new(name='Hair.001')
_vg = ob_legfar.vertex_groups.new(name='Hair.002')
_vg = ob_legfar.vertex_groups.new(name='Hair.003')
_vg = ob_legfar.vertex_groups.new(name='Hair.004')
_vg = ob_legfar.vertex_groups.new(name='Hair.005')
_vg = ob_legfar.vertex_groups.new(name='Hair.006')
_vg = ob_legfar.vertex_groups.new(name='Hair.007')
_vg = ob_legfar.vertex_groups.new(name='HairIK')
_vg = ob_legfar.vertex_groups.new(name='Breasts.001')
_vg = ob_legfar.vertex_groups.new(name='Breasts.002')
_vg = ob_legfar.vertex_groups.new(name='Breasts.003')
_vg = ob_legfar.vertex_groups.new(name='BreastsIK')
_vg = ob_legfar.vertex_groups.new(name='Belly.001')
_vg = ob_legfar.vertex_groups.new(name='Belly.002')
_vg = ob_legfar.vertex_groups.new(name='Belly.003')
_vg = ob_legfar.vertex_groups.new(name='BellyIK')
_vg = ob_legfar.vertex_groups.new(name='LegNearUpper')
_vg = ob_legfar.vertex_groups.new(name='LegNearLower')
_vg = ob_legfar.vertex_groups.new(name='LegNearFoot')
_vg = ob_legfar.vertex_groups.new(name='LegNearPaw')
_vg = ob_legfar.vertex_groups.new(name='LegNearIK')
_vg = ob_legfar.vertex_groups.new(name='LegFarUpper')
for _i, _w in zip([2, 3, 5, 6, 7, 9, 34, 35, 36, 37, 38, 40, 41, 42, 44, 46, 47, 48, 49, 50, 51, 52, 53], [0.9513, 0.9789, 0.9627, 0.995, 0.983, 0.9999, 0.9934, 0.01202, 0.8128, 0.9987, 0.9985, 0.9985, 0.9412, 0.1544, 0.9828, 0.4151, 0.9902, 0.9695, 0.9326, 0.9487, 0.9678, 0.9488, 0.9929]): _vg.add([_i], _w, 'REPLACE')
_vg = ob_legfar.vertex_groups.new(name='LegFarLower')
for _i, _w in zip([22, 23, 24, 25, 27, 28, 30, 31, 32, 33, 35, 36, 39, 40, 41, 42, 43, 45, 46, 54, 55, 56], [0.9874, 0.09012, 0.9324, 0.9917, 0.9676, 0.19, 0.9646, 0.1847, 0.9672, 0.9722, 0.9949, 0.4294, 0.9999, 0.03426, 0.7072, 0.9771, 0.9281, 0.9746, 0.3049, 0.9997, 0.9994, 0.9992]): _vg.add([_i], _w, 'REPLACE')
_vg = ob_legfar.vertex_groups.new(name='LegFarFoot')
for _i, _w in zip([13, 14, 15, 17, 19, 20, 21, 23, 24, 26, 27, 28, 29, 31, 32, 57, 58, 59], [0.9759, 0.4674, 0.9557, 0.6425, 0.9256, 0.2317, 0.9956, 0.9704, 0.1611, 0.9978, 0.1019, 0.9683, 0.986, 0.9206, 0.1446, 0.9999, 0.9959, 0.9864]): _vg.add([_i], _w, 'REPLACE')
_vg = ob_legfar.vertex_groups.new(name='LegFarPaw')
for _i, _w in zip([0, 1, 4, 8, 10, 11, 12, 14, 16, 17, 18, 20], [0.9447, 0.9529, 0.9882, 0.9993, 0.99, 0.9995, 0.9725, 0.4852, 0.9504, 0.2555, 0.9291, 0.6376]): _vg.add([_i], _w, 'REPLACE')
_vg = ob_legfar.vertex_groups.new(name='LegFarIK')
_vg = ob_legfar.vertex_groups.new(name='ArmNearUpper')
_vg = ob_legfar.vertex_groups.new(name='ArmNearLower')
_vg = ob_legfar.vertex_groups.new(name='HandNear')
_vg = ob_legfar.vertex_groups.new(name='ArmNearIK')
_vg = ob_legfar.vertex_groups.new(name='ArmFarUpper')
_vg = ob_legfar.vertex_groups.new(name='ArmFarLower')
_vg = ob_legfar.vertex_groups.new(name='HandFar')
_vg = ob_legfar.vertex_groups.new(name='ArmFarIK')
_m = ob_legfar.modifiers.new('Armature', 'ARMATURE')
_m.object = ob_armature

# ---- collection membership
scene.collection.objects.link(ob_armature)
scene.collection.objects.link(ob_camera)
scene.collection.objects.link(ob_plane)
col_collection.objects.link(ob_hair)
col_collection.objects.link(ob_armnear)
col_collection.objects.link(ob_legnear)
col_collection.objects.link(ob_torso)
col_collection.objects.link(ob_tail)
col_collection.objects.link(ob_belly)
col_collection.objects.link(ob_armfar)
col_collection.objects.link(ob_legfar)

# ---- scene / render settings (as saved in the file)
scene.camera = ob_camera
scene.frame_start = 1; scene.frame_end = 101; scene.frame_set(1)
scene.render.engine = 'BLENDER_EEVEE_NEXT'
scene.render.resolution_x = 128
scene.render.resolution_y = 128
scene.render.filter_size = 0.01
scene.render.film_transparent = True
scene.eevee.taa_samples = 0
scene.eevee.taa_render_samples = 1
scene.eevee.use_shadow_jitter_viewport = True
scene.eevee.use_shadows = False
scene.eevee.ray_tracing_options.trace_max_roughness = 0.0
bpy.context.view_layer.update()
